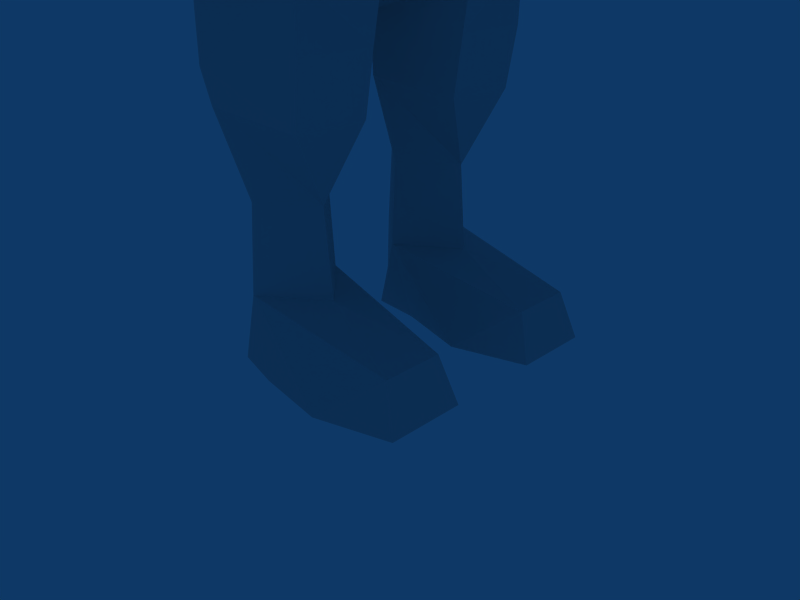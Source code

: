 # Source: lowpoly_soldier_wip_by_zerobyte.blend  (saved by Blender 2.45.0; exported with 4.5.12 LTS)
import bpy
from mathutils import Matrix  # noqa: F401  (used for matrix-valued properties, if any)

bpy.ops.wm.read_factory_settings(use_empty=True)
scene = bpy.context.scene
scene.name = 'Scene'

# ---- collections
col_collection_1 = bpy.data.collections.new('Collection 1'); scene.collection.children.link(col_collection_1)
col_collection_1.hide_render = True
col_collection_1.hide_viewport = True
col_collection_2 = bpy.data.collections.new('Collection 2'); scene.collection.children.link(col_collection_2)
col_collection_2.hide_render = True
col_collection_2.hide_viewport = True
col_collection_3 = bpy.data.collections.new('Collection 3'); scene.collection.children.link(col_collection_3)

# ---- materials (node trees are filled in below, after node groups)
mat_material = bpy.data.materials.new('Material')
mat_material.alpha_threshold = 0.0
mat_material.roughness = 0.5
mat_material.line_color = (0.0, 0.0, 0.0, 1.0)

# ---- material node trees

# ---- world
world_world = bpy.data.worlds.new('World'); scene.world = world_world
world_world.color = (0.05656, 0.2208, 0.4)
world_world.use_sun_shadow = False
world_world.sun_shadow_jitter_overblur = 0.0
world_world.cycles.sampling_method = 'MANUAL'
world_world.cycles.sample_map_resolution = 256

# ---- cameras
cam_camera = bpy.data.cameras.new('Camera')
cam_camera.passepartout_alpha = 0.2
cam_camera.clip_end = 100.0
cam_camera.lens = 35.0
cam_camera.ortho_scale = 7.314
cam_camera.show_passepartout = False
cam_camera.show_safe_areas = True
cam_camera.dof.focus_distance = 0.0
cam_camera.dof.aperture_fstop = 128.0

# ---- lights
light_spot = bpy.data.lights.new('Spot', 'POINT')
light_spot.transmission_factor = 0.0
light_spot.cutoff_distance = 30.0
light_spot.energy = 100.0
light_spot.shadow_buffer_clip_start = 1.001
light_spot.shadow_soft_size = 1.0
light_spot.shadow_maximum_resolution = 0.006
light_spot.use_absolute_resolution = True
light_spot.cycles.use_multiple_importance_sampling = False

# ---- meshes
me_cube_003 = bpy.data.meshes.new('Cube.003')
me_cube_003.from_pydata([(-0.3763, 0.9012, -0.09889), (-0.3763, -0.6759, -0.09889), (0.3763, -0.6759, -0.09889), (0.3763, 0.9012, -0.09889), (-0.3763, 0.6377, 0.4826), (-0.3763, -0.6084, 0.3882), (0.3763, -0.6084, 0.3882), (0.3763, 0.6377, 0.4826), (0.3763, 0.9012, 0.3195), (-0.3763, 0.9012, 0.3195)], [], [(4, 7, 6, 5), (0, 4, 5, 1), (1, 5, 6, 2), (2, 6, 7, 3), (3, 7, 8), (4, 0, 9), (7, 4, 9, 8), (9, 0, 3, 8)])
_uv = me_cube_003.uv_layers.new(name='UVTex')
_uv.uv.foreach_set('vector', [0.7051, 3.566e-08, 0.7051, 0.3047, 0.1991, 0.3047, 0.1991, 1.426e-07, 0.9316, 0.1767, 0.9891, 0.1506, 0.9798, 0.02743, 0.9316, 0.02075, 0.0, 1.426e-07, 0.1991, 1.426e-07, 0.1991, 0.3047, 1.426e-07, 0.3047, 0.9316, 0.02075, 0.9798, 0.02743, 0.9891, 0.1506, 0.9316, 0.1767, 0.9316, 0.1767, 0.9891, 0.1506, 0.973, 0.1767, 0.9891, 0.1506, 0.9316, 0.1767, 0.973, 0.1767, 0.7051, 0.3047, 0.7051, 3.566e-08, 0.8306, 0.0, 0.8306, 0.3047, 0.8306, 0.0, 1.0, 5.349e-08, 1.0, 0.3047, 0.8306, 0.3047])
me_cube_003.use_remesh_preserve_volume = False
me_cube_003.use_remesh_preserve_attributes = False
me_cube_003.use_mirror_vertex_groups = False
me_cube_003.update()
me_cube_002 = bpy.data.meshes.new('Cube.002')
me_cube_002.from_pydata([(-0.3763, 0.9012, -0.09889), (-0.3763, -0.6759, -0.09889), (0.3763, -0.6759, -0.09889), (0.3763, 0.9012, -0.09889), (-0.3763, 0.6377, 0.4826), (-0.3763, -0.6084, 0.3882), (0.3763, -0.6084, 0.3882), (0.3763, 0.6377, 0.4826), (0.3763, 0.9012, 0.3195), (-0.3763, 0.9012, 0.3195)], [], [(4, 7, 6, 5), (0, 4, 5, 1), (1, 5, 6, 2), (2, 6, 7, 3), (3, 7, 8), (4, 0, 9), (7, 4, 9, 8), (9, 0, 3, 8)])
_uv = me_cube_002.uv_layers.new(name='UVTex')
_uv.uv.foreach_set('vector', [0.7051, 3.566e-08, 0.7051, 0.3047, 0.1991, 0.3047, 0.1991, 1.426e-07, 0.9316, 0.1767, 0.9891, 0.1506, 0.9798, 0.02743, 0.9316, 0.02075, 0.0, 1.426e-07, 0.1991, 1.426e-07, 0.1991, 0.3047, 1.426e-07, 0.3047, 0.9316, 0.02075, 0.9798, 0.02743, 0.9891, 0.1506, 0.9316, 0.1767, 0.9316, 0.1767, 0.9891, 0.1506, 0.973, 0.1767, 0.9891, 0.1506, 0.9316, 0.1767, 0.973, 0.1767, 0.7051, 0.3047, 0.7051, 3.566e-08, 0.8306, 0.0, 0.8306, 0.3047, 0.8306, 0.0, 1.0, 5.349e-08, 1.0, 0.3047, 0.8306, 0.3047])
me_cube_002.use_remesh_preserve_volume = False
me_cube_002.use_remesh_preserve_attributes = False
me_cube_002.use_mirror_vertex_groups = False
me_cube_002.update()
me_mesh_002 = bpy.data.meshes.new('Mesh.002')
me_mesh_002.from_pydata([], [], [])
me_mesh_002.use_remesh_preserve_volume = False
me_mesh_002.use_remesh_preserve_attributes = False
me_mesh_002.use_mirror_vertex_groups = False
me_mesh_002.update()
me_cube_020 = bpy.data.meshes.new('Cube.020')
me_cube_020.from_pydata([(-0.3763, 0.9012, -0.09889), (-0.3763, -0.6759, -0.09889), (0.3763, -0.6759, -0.09889), (0.3763, 0.9012, -0.09889), (-0.3763, 0.6377, 0.4826), (-0.3763, -0.6084, 0.3882), (0.3763, -0.6084, 0.3882), (0.3763, 0.6377, 0.4826), (0.3763, 0.9012, 0.3195), (-0.3763, 0.9012, 0.3195)], [], [(4, 7, 6, 5), (0, 4, 5, 1), (1, 5, 6, 2), (2, 6, 7, 3), (3, 7, 8), (4, 0, 9), (7, 4, 9, 8), (9, 0, 3, 8)])
_uv = me_cube_020.uv_layers.new(name='UVTex')
_uv.uv.foreach_set('vector', [0.7051, 3.566e-08, 0.7051, 0.3047, 0.1991, 0.3047, 0.1991, 1.426e-07, 0.9316, 0.1767, 0.9891, 0.1506, 0.9798, 0.02743, 0.9316, 0.02075, 0.0, 1.426e-07, 0.1991, 1.426e-07, 0.1991, 0.3047, 1.426e-07, 0.3047, 0.9316, 0.02075, 0.9798, 0.02743, 0.9891, 0.1506, 0.9316, 0.1767, 0.9316, 0.1767, 0.9891, 0.1506, 0.973, 0.1767, 0.9891, 0.1506, 0.9316, 0.1767, 0.973, 0.1767, 0.7051, 0.3047, 0.7051, 3.566e-08, 0.8306, 0.0, 0.8306, 0.3047, 0.8306, 0.0, 1.0, 5.349e-08, 1.0, 0.3047, 0.8306, 0.3047])
me_cube_020.use_remesh_preserve_volume = False
me_cube_020.use_remesh_preserve_attributes = False
me_cube_020.use_mirror_vertex_groups = False
me_cube_020.update()
me_circle_002 = bpy.data.meshes.new('Circle.002')
me_circle_002.from_pydata([(0.7903, 12.84, 1.714), (-0.7903, 12.84, 1.714), (1.023, 12.4, 1.757), (-1.023, 12.4, 1.757), (0.7633, 11.99, 1.882), (-0.7633, 11.99, 1.882), (0.27, 12.03, 1.964), (-0.27, 12.03, 1.964), (0.1161, 12.32, 1.936), (-0.1161, 12.32, 1.936), (0.297, 12.88, 1.796), (-0.297, 12.88, 1.796), (0.8235, 12.88, 1.9), (-0.8235, 12.88, 1.9), (1.057, 12.44, 1.943), (-1.057, 12.44, 1.943), (0.7966, 12.03, 2.068), (-0.7966, 12.03, 2.068), (0.3032, 12.06, 2.15), (-0.3032, 12.06, 2.15), (0.1493, 12.35, 2.121), (-0.1493, 12.35, 2.121), (0.3302, 12.91, 1.982), (-0.3302, 12.91, 1.982), (-1.133, 17.15, -4.907), (1.133, 17.15, -4.907)], [], [(2, 0, 12, 14), (13, 1, 3, 15), (4, 2, 14, 16), (15, 3, 5, 17), (6, 4, 16, 18), (17, 5, 7, 19), (8, 6, 18, 20), (19, 7, 9, 21), (0, 10, 22, 12), (23, 11, 1, 13), (14, 20, 18, 16), (19, 21, 15, 17), (12, 22, 20, 14), (21, 23, 13, 15), (20, 22, 23, 21), (10, 11, 23, 22), (8, 20, 21, 9)])
_uv = me_circle_002.uv_layers.new(name='UVTex')
_uv.uv.foreach_set('vector', [0.2588, 0.9213, 0.3177, 0.9213, 0.3177, 0.9439, 0.2588, 0.9439, 0.3176, 0.9213, 0.3176, 0.9439, 0.2587, 0.9439, 0.2587, 0.9213, 0.1999, 0.9213, 0.2588, 0.9213, 0.2588, 0.9439, 0.1999, 0.9439, 0.2587, 0.9213, 0.2587, 0.9439, 0.1998, 0.9439, 0.1998, 0.9213, 0.3667, 0.9631, 0.4264, 0.9526, 0.4304, 0.9755, 0.3707, 0.9859, 0.1961, 0.9755, 0.2001, 0.9526, 0.2598, 0.9631, 0.2558, 0.9859, 0.3273, 0.97, 0.3667, 0.9631, 0.3707, 0.9859, 0.3313, 0.9929, 0.2558, 0.9859, 0.2598, 0.9631, 0.2992, 0.97, 0.2952, 0.9929, 0.1986, 0.9524, 0.2702, 0.965, 0.2654, 0.9924, 0.1938, 0.9799, 0.3611, 0.9924, 0.3563, 0.965, 0.4278, 0.9524, 0.4326, 0.9799, 0.1722, 0.9541, 0.1002, 0.9445, 0.1125, 0.9218, 0.1517, 0.9207, 0.06447, 0.9218, 0.0768, 0.9445, 0.004778, 0.9541, 0.02528, 0.9207, 0.1535, 0.9886, 0.1143, 0.9896, 0.1002, 0.9445, 0.1722, 0.9541, 0.0768, 0.9445, 0.06266, 0.9896, 0.02347, 0.9886, 0.004778, 0.9541, 0.1002, 0.9445, 0.1143, 0.9896, 0.06266, 0.9896, 0.0768, 0.9445, 0.2702, 0.965, 0.3563, 0.965, 0.3611, 0.9924, 0.2654, 0.9924, 0.3273, 0.97, 0.3313, 0.9929, 0.2952, 0.9929, 0.2992, 0.97])
me_circle_002.use_remesh_preserve_volume = False
me_circle_002.use_remesh_preserve_attributes = False
me_circle_002.use_mirror_vertex_groups = False
me_circle_002.update()
me_circle_001 = bpy.data.meshes.new('Circle.001')
me_circle_001.from_pydata([(1.281, 1.165, -0.09561), (1.858, 0.0, -0.03134), (-1.572, 0.0, -0.9783), (-0.8704, 1.288, -0.7599), (1.127, 1.166, -0.001753), (1.628, 0.0, 0.08976), (-1.793, 0.0, -0.279), (-0.9532, 1.5, -0.2056), (0.6478, 0.958, 1.117), (1.173, 0.0, 1.214), (-1.311, 0.0, 1.07), (-0.832, 1.086, 1.078), (-0.06611, 0.0, 1.503), (-0.9341, 1.535, -0.7939), (-1.813, 0.0, -0.9714), (-1.813, 0.0, -0.9714), (-0.9341, 1.535, -0.7939), (-0.8704, 1.288, -0.7599), (-1.572, 0.0, -0.9783), (1.281, 1.165, -0.09561)], [], [(1, 0, 4, 5), (5, 4, 8, 9), (7, 6, 10, 11), (4, 7, 11, 8), (9, 8, 12), (11, 10, 12), (8, 11, 12), (6, 7, 13, 14), (2, 3, 7, 6), (0, 13, 7, 4), (17, 18, 15, 16), (19, 17, 16)])
me_circle_001.polygons.foreach_set('use_smooth', [True] * 12)
_uv = me_circle_001.uv_layers.new(name='UVTex')
_uv.uv.foreach_set('vector', [-0.0001143, 0.9363, 0.05313, 0.8855, 0.0649, 0.8928, 0.01381, 0.9429, 0.01381, 0.9429, 0.0649, 0.8928, 0.09939, 0.9496, 0.06474, 0.9874, 0.1964, 0.8794, 0.2686, 0.9043, 0.2069, 0.9793, 0.173, 0.943, 0.0649, 0.8928, 0.1334, 0.8754, 0.1321, 0.9357, 0.09939, 0.9496, 0.06474, 0.9874, 0.09939, 0.9496, 0.1368, 0.9999, 0.173, 0.943, 0.2069, 0.9793, 0.1368, 0.9999, 0.09939, 0.9496, 0.1321, 0.9357, 0.1368, 0.9999, 0.2695, 0.871, 0.1978, 0.8603, 0.1836, 0.834, 0.2549, 0.8415, 0.2696, 0.8711, 0.1979, 0.8607, 0.1834, 0.8337, 0.2548, 0.8409, 0.0, 1.0, 1.0, 1.0, 1.0, 0.0, 0.0, 0.0, 0.1979, 0.8607, 0.2696, 0.8711, 0.2686, 0.9043, 0.1964, 0.8793, 0.05313, 0.8855, 0.1303, 0.8628, 0.134, 0.8754])
me_circle_001.use_remesh_preserve_volume = False
me_circle_001.use_remesh_preserve_attributes = False
me_circle_001.use_mirror_vertex_groups = False
me_circle_001.update()
me_mesh_001 = bpy.data.meshes.new('Mesh.001')
me_mesh_001.from_pydata([(1.99, 1.614, 0.6806), (0.5757, 1.196, 1.026), (1.99, 0.7787, 0.6806), (1.188, 0.3093, 0.01661), (2.218, 0.6542, 0.01661), (2.218, 1.738, 0.01661), (1.188, 2.083, 0.01661), (0.159, 0.5449, 0.01661), (-0.2122, 0.5262, 1.054), (-0.5345, 0.5734, 0.01661), (0.159, 1.986, 0.01661), (-0.2122, 1.855, 1.054), (-0.5345, 1.848, 0.01661), (-1.026, 1.156, 0.01661), (0.7553, 1.735, 3.239), (0.7553, 0.7295, 3.239), (0.4789, 1.199, 2.245), (-0.9459, 1.137, 3.54), (-0.2825, 0.3056, 3.466), (-0.2534, 0.2625, 3.896), (-0.2146, 2.123, 3.466), (-0.2534, 2.194, 3.896), (-1.0, 1.184, 1.082), (-0.1909, 0.5899, 2.268), (-0.8608, 1.147, 2.292), (-0.1909, 1.756, 2.268), (0.8978, 0.7126, 4.055), (0.8978, 1.748, 4.055), (-0.2944, 0.2331, 4.251), (-1.192, 1.163, 4.963), (-0.2944, 2.112, 5.683), (0.924, 1.664, 5.729), (1.018, 0.6957, 4.67), (-1.485, 0.0, 5.828), (-1.277, 1.16, 5.828), (-1.196, 0.0, 5.106), (1.274, 1.019, 5.828), (1.327, 0.0, 5.828), (1.207, 0.0, 5.02), (-0.23, 0.0, 4.26), (-1.755, 0.0, 5.849), (1.544, 0.0, 5.849), (-0.3583, 2.251, 5.73), (-1.511, 1.299, 5.849), (1.051, 1.802, 5.726), (1.479, 1.019, 5.849), (0.9336, 1.734, 4.836), (-0.2739, 2.151, 4.79), (1.639, 0.0, 7.34), (1.584, 1.111, 7.34), (-1.471, 0.0, 7.34), (-1.264, 1.235, 7.34), (-0.1393, 1.946, 7.177), (1.013, 1.599, 7.335), (1.524, 0.0, 9.321), (-1.471, 0.0, 9.471), (-1.264, 1.353, 9.471), (1.034, 0.0, 9.645), (-1.128, 0.0, 9.969), (-0.4737, 1.457, 10.01), (0.7493, 1.222, 9.863), (0.189, 3.997, 8.221), (0.06269, 1.971, 8.061), (1.678, 0.0, 8.451), (-1.552, 0.0, 8.451), (-1.346, 1.344, 8.451), (1.013, 1.639, 8.256), (1.58, 1.143, 8.412), (0.7266, 6.104, 8.781), (-0.6208, 6.104, 8.823), (0.4407, 6.128, 8.453), (-0.7957, 4.503, 8.832), (0.5021, 6.703, 8.533), (0.8531, 6.71, 8.781), (0.3428, 7.187, 9.242), (1.293, 6.785, 8.459), (1.217, 6.816, 8.279), (1.273, 6.515, 8.29), (0.2378, 7.245, 8.717), (-0.6619, 7.185, 8.902), (0.6677, 7.226, 8.626), (0.8151, 7.206, 8.982), (0.5893, 7.924, 8.714), (0.3417, 8.027, 8.821), (-0.3538, 7.995, 8.941), (0.2226, 8.115, 8.836), (0.05294, 6.104, 9.418), (-0.4737, 1.361, 10.32), (0.7493, 1.127, 10.17), (-1.128, 0.0, 10.33), (1.034, 0.0, 10.0), (1.426, 1.143, 9.282), (0.779, 3.997, 8.976), (-0.8516, 3.651, 8.905), (0.03887, 4.028, 9.661), (-0.04106, 1.865, 9.831), (0.949, 1.902, 9.03), (-1.047, 2.106, 8.905), (-0.0334, 2.234, 9.697)], [], [(0, 1, 2), (3, 4, 2), (6, 0, 5), (7, 8, 9), (7, 3, 8), (10, 11, 6), (0, 11, 1), (10, 12, 11), (0, 6, 11), (13, 12, 9), (2, 1, 8), (2, 8, 3), (14, 15, 16), (17, 18, 19), (20, 17, 21), (5, 0, 2, 4), (10, 6, 3, 7), (6, 5, 4, 3), (8, 22, 13, 9), (12, 13, 22, 11), (22, 8, 23, 24), (8, 1, 16, 23), (1, 11, 25, 16), (11, 22, 24, 25), (10, 7, 9, 12), (25, 24, 17, 20), (24, 23, 18, 17), (16, 15, 18, 23), (16, 25, 20, 14), (18, 15, 26, 19), (14, 20, 21, 27), (15, 14, 27, 26), (17, 19, 28, 29), (19, 26, 32, 28), (30, 34, 43, 42), (36, 31, 44, 45), (31, 30, 42, 44), (34, 33, 40, 43), (37, 36, 45, 41), (21, 47, 46, 27), (26, 27, 46, 32), (17, 29, 47, 21), (47, 30, 31, 46), (46, 31, 36, 32), (29, 34, 30, 47), (35, 29, 28, 39), (38, 39, 28, 32), (33, 34, 29, 35), (36, 37, 38, 32), (41, 45, 49, 48), (43, 40, 50, 51), (44, 42, 52, 53), (45, 44, 53, 49), (42, 43, 51, 52), (55, 58, 59, 56), (57, 54, 91, 60), (51, 65, 62, 52), (53, 66, 67, 49), (52, 62, 66, 53), (50, 64, 65, 51), (64, 55, 56, 65), (49, 67, 63, 48), (67, 91, 54, 63), (92, 61, 70, 68), (93, 71, 61), (61, 71, 69, 70), (94, 92, 68, 86), (56, 97, 65), (97, 62, 65), (59, 60, 95), (73, 68, 77, 75), (72, 73, 75, 76), (70, 72, 76, 77), (68, 70, 77), (77, 76, 75), (79, 78, 69), (72, 70, 69), (73, 72, 80, 81), (69, 78, 80, 72), (81, 82, 83, 74), (80, 82, 81), (78, 83, 82, 80), (74, 83, 78), (74, 85, 84, 79), (78, 85, 74), (79, 84, 85, 78), (86, 79, 69), (79, 86, 74), (93, 94, 71), (86, 69, 71, 94), (60, 59, 87, 88), (59, 58, 89, 87), (57, 60, 88, 90), (57, 60, 59, 58), (96, 92, 94, 98), (98, 94, 93, 97), (61, 92, 96, 62), (61, 62, 97, 93), (66, 62, 96), (67, 66, 96), (96, 91, 67), (91, 96, 60), (95, 60, 96, 98), (56, 59, 97), (98, 97, 59, 95), (86, 68, 73), (73, 81, 74, 86)])
_uv = me_mesh_001.uv_layers.new(name='UVTex')
_uv.uv.foreach_set('vector', [1.245, 0.2789, 1.193, 0.2662, 1.244, 0.2544, 1.236, 0.2144, 1.269, 0.2463, 1.244, 0.2544, 1.234, 0.3175, 1.245, 0.2789, 1.267, 0.289, 1.194, 0.1978, 1.164, 0.2331, 1.167, 0.1871, 1.194, 0.1978, 1.236, 0.2144, 1.164, 0.2331, 1.194, 0.3328, 1.164, 0.2978, 1.234, 0.3175, 1.245, 0.2789, 1.164, 0.2978, 1.193, 0.2662, 1.194, 0.3328, 1.166, 0.343, 1.164, 0.2978, 1.245, 0.2789, 1.234, 0.3175, 1.164, 0.2978, 1.164, 0.3827, 1.185, 0.3531, 1.185, 0.4076, 1.244, 0.2544, 1.193, 0.2662, 1.164, 0.2331, 1.244, 0.2544, 1.164, 0.2331, 1.236, 0.2144, 0.6003, 0.7318, 0.5259, 0.7324, 0.566, 0.6575, 0.7615, 0.7539, 0.8347, 0.7265, 0.8465, 0.7561, 0.6781, 0.7453, 0.7615, 0.7539, 0.6805, 0.7862, 1.267, 0.289, 1.245, 0.2789, 1.244, 0.2544, 1.269, 0.2463, 1.215, 0.3472, 1.259, 0.343, 1.259, 0.4189, 1.215, 0.4089, 1.259, 0.343, 1.303, 0.3578, 1.303, 0.4042, 1.259, 0.4189, 1.241, 0.1643, 1.274, 0.1646, 1.273, 0.1983, 1.249, 0.1979, 1.3, 0.198, 1.273, 0.1983, 1.274, 0.1646, 1.307, 0.1643, 0.7478, 0.5717, 0.7967, 0.5723, 0.8003, 0.6431, 0.7443, 0.6592, 0.4955, 0.5777, 0.5647, 0.5753, 0.566, 0.6575, 0.4957, 0.6551, 0.5647, 0.5753, 0.6757, 0.5724, 0.6745, 0.6577, 0.566, 0.6575, 0.6757, 0.5724, 0.7478, 0.5717, 0.7443, 0.6592, 0.6745, 0.6577, 1.215, 0.3472, 1.215, 0.4089, 1.185, 0.4076, 1.185, 0.3531, 0.6745, 0.6577, 0.7443, 0.6592, 0.7615, 0.7539, 0.6781, 0.7453, 0.7443, 0.6592, 0.8003, 0.6431, 0.8347, 0.7265, 0.7615, 0.7539, 0.566, 0.6575, 0.5259, 0.7324, 0.4728, 0.7451, 0.4957, 0.6551, 0.566, 0.6575, 0.6745, 0.6577, 0.6781, 0.7453, 0.6003, 0.7318, 0.4728, 0.7451, 0.5259, 0.7324, 0.5238, 0.7962, 0.4677, 0.7773, 0.6003, 0.7318, 0.6781, 0.7453, 0.6805, 0.7862, 0.5995, 0.7973, 0.5259, 0.7324, 0.6003, 0.7318, 0.5995, 0.7973, 0.5238, 0.7962, 0.7615, 0.7539, 0.8465, 0.7561, 0.853, 0.7817, 0.7782, 0.8529, 0.4677, 0.7773, 0.5238, 0.7962, 0.5227, 0.8462, 0.4595, 0.8025, 0.4369, 0.2504, 0.5504, 0.2638, 0.5549, 0.2658, 0.4401, 0.2547, 0.2679, 0.2638, 0.3314, 0.2547, 0.328, 0.2543, 0.2562, 0.2658, 0.3314, 0.2547, 0.4369, 0.2504, 0.4401, 0.2547, 0.328, 0.2543, 0.5504, 0.2638, 0.6709, 0.2638, 0.6709, 0.2658, 0.5549, 0.2658, 0.1577, 0.2638, 0.2679, 0.2638, 0.2562, 0.2658, 0.1577, 0.2658, 0.6805, 0.7862, 0.6891, 0.8504, 0.5981, 0.8562, 0.5995, 0.7973, 0.5238, 0.7962, 0.5995, 0.7973, 0.5981, 0.8562, 0.5227, 0.8462, 0.7615, 0.7539, 0.7782, 0.8529, 0.6891, 0.8504, 0.6805, 0.7862, 0.6891, 0.8504, 0.689, 0.9157, 0.6021, 0.9236, 0.5981, 0.8562, 0.5981, 0.8562, 0.6021, 0.9236, 0.5525, 0.937, 0.5227, 0.8462, 0.7782, 0.8529, 0.7762, 0.922, 0.689, 0.9157, 0.6891, 0.8504, 0.8592, 0.8747, 0.7782, 0.8529, 0.853, 0.7817, 0.8708, 0.7808, 0.4739, 0.8784, 0.451, 0.817, 0.4595, 0.8025, 0.5227, 0.8462, 0.8572, 0.9291, 0.7762, 0.922, 0.7782, 0.8529, 0.8592, 0.8747, 0.5525, 0.937, 0.4756, 0.94, 0.4739, 0.8784, 0.5227, 0.8462, 0.1577, 0.2658, 0.2562, 0.2658, 0.2576, 0.4047, 0.1577, 0.4047, 0.5549, 0.2658, 0.6709, 0.2658, 0.6709, 0.4047, 0.5445, 0.4047, 0.328, 0.2543, 0.4401, 0.2547, 0.426, 0.3895, 0.322, 0.4043, 0.2562, 0.2658, 0.328, 0.2543, 0.322, 0.4043, 0.2576, 0.4047, 0.4401, 0.2547, 0.5549, 0.2658, 0.5445, 0.4047, 0.426, 0.3895, 0.6709, 0.6034, 0.6709, 0.6498, 0.4656, 0.6539, 0.537, 0.6034, 0.1577, 0.6196, 0.1577, 0.5894, 0.268, 0.5858, 0.3244, 0.6399, 0.5445, 0.4047, 0.5427, 0.5083, 0.4091, 0.4719, 0.426, 0.3895, 0.322, 0.4043, 0.3238, 0.4901, 0.26, 0.5047, 0.2576, 0.4047, 0.426, 0.3895, 0.4091, 0.4719, 0.3238, 0.4901, 0.322, 0.4043, 0.6709, 0.4047, 0.6709, 0.5083, 0.5427, 0.5083, 0.5445, 0.4047, 0.6709, 0.5083, 0.6709, 0.6034, 0.537, 0.6034, 0.5427, 0.5083, 0.2576, 0.4047, 0.26, 0.5047, 0.1577, 0.5083, 0.1577, 0.4047, 0.26, 0.5047, 0.268, 0.5858, 0.1577, 0.5894, 0.1577, 0.5083, 1.247, 0.2889, 1.255, 0.2034, 1.416, 0.2443, 1.411, 0.2903, 1.225, 0.4885, 1.293, 0.484, 1.27, 0.5796, 1.27, 0.5796, 1.293, 0.484, 1.418, 0.4707, 1.435, 0.5612, 1.246, 0.3603, 1.247, 0.2889, 1.411, 0.2903, 1.407, 0.3551, 0.537, 0.6034, 0.4897, 0.5506, 0.5427, 0.5083, 0.4897, 0.5506, 0.4091, 0.4719, 0.5427, 0.5083, 0.4656, 0.6539, 0.3244, 0.6399, 0.3814, 0.6328, 0.9475, 0.04354, 0.9466, 0.006333, 0.9877, 0.02821, 0.984, 0.04568, 0.7467, 0.04305, 0.7375, 0.05072, 0.6981, 0.05033, 0.6986, 0.04717, 0.7636, 0.008225, 0.7467, 0.04305, 0.6986, 0.04717, 0.6974, 0.03082, 0.7396, 0.01868, 0.7636, 0.008225, 0.6974, 0.03082, 0.6956, 0.03418, 0.6986, 0.04717, 0.6981, 0.05033, 0.8341, 0.07159, 0.7776, 0.07589, 0.8338, 0.0074, 0.7467, 0.04305, 0.7636, 0.008225, 0.8338, 0.0074, 0.7375, 0.05072, 0.7467, 0.04305, 0.7501, 0.07512, 0.7471, 0.0825, 0.8338, 0.0074, 0.7776, 0.07589, 0.7501, 0.07512, 0.7467, 0.04305, 0.9385, 0.07614, 0.9279, 0.1167, 0.9145, 0.1233, 0.9065, 0.0774, 0.7501, 0.07512, 0.7555, 0.1213, 0.7471, 0.0825, 0.7776, 0.07589, 0.7716, 0.1273, 0.7544, 0.1199, 0.7501, 0.07512, 0.7782, 0.08429, 0.7716, 0.1273, 0.7776, 0.07589, 0.9065, 0.0774, 0.9015, 0.1318, 0.8701, 0.1203, 0.8501, 0.07345, 0.7776, 0.07589, 0.7833, 0.1362, 0.7782, 0.08429, 0.8341, 0.07159, 0.8172, 0.1238, 0.7793, 0.1328, 0.7776, 0.07589, 0.863, 0.009922, 0.8501, 0.07345, 0.848, 0.007062, 0.8501, 0.07345, 0.9062, 0.009642, 0.9065, 0.0774, 1.225, 0.4885, 1.266, 0.4146, 1.293, 0.484, 1.409, 0.4084, 1.418, 0.4707, 1.293, 0.484, 1.266, 0.4146, 0.3244, 0.6399, 0.4656, 0.6539, 0.469, 0.6829, 0.3184, 0.6688, 0.4656, 0.6539, 0.6709, 0.6498, 0.6709, 0.6832, 0.469, 0.6829, 0.1577, 0.6196, 0.3244, 0.6399, 0.3184, 0.6688, 0.1577, 0.653, 0.8346, 0.6095, 0.8181, 0.675, 0.7527, 0.6871, 0.7188, 0.6095, 1.085, 0.2828, 1.247, 0.2889, 1.246, 0.3603, 1.113, 0.3633, 1.108, 0.4286, 1.234, 0.4182, 1.225, 0.4885, 1.104, 0.5021, 1.255, 0.2034, 1.247, 0.2889, 1.085, 0.2828, 1.102, 0.1715, 1.27, 0.5796, 1.115, 0.6091, 1.104, 0.5021, 1.225, 0.4885, 0.3238, 0.4901, 0.4091, 0.4719, 0.324, 0.5623, 0.26, 0.5047, 0.3238, 0.4901, 0.324, 0.5623, 0.324, 0.5623, 0.268, 0.5858, 0.26, 0.5047, 0.268, 0.5858, 0.324, 0.5623, 0.3244, 0.6399, 0.3814, 0.6328, 0.3244, 0.6399, 0.324, 0.5623, 0.3867, 0.628, 0.537, 0.6034, 0.4656, 0.6539, 0.4897, 0.5506, 0.4293, 0.632, 0.4897, 0.5506, 0.4656, 0.6539, 0.4461, 0.6387, 1.0, 0.0, 0.0, 1.0, 0.0, 0.0, 0.0, 0.0, 1.0, 0.0, 1.0, 1.0, 1.0, 0.0])
me_mesh_001.materials.append(mat_material)
me_mesh_001.use_remesh_preserve_volume = False
me_mesh_001.use_remesh_preserve_attributes = False
me_mesh_001.use_mirror_vertex_groups = False
me_mesh_001.update()
me_mesh = bpy.data.meshes.new('Mesh')
me_mesh.from_pydata([], [], [])
me_mesh.use_remesh_preserve_volume = False
me_mesh.use_remesh_preserve_attributes = False
me_mesh.use_mirror_vertex_groups = False
me_mesh.update()
me_cube_019 = bpy.data.meshes.new('Cube.019')
me_cube_019.from_pydata([], [], [])
me_cube_019.use_remesh_preserve_volume = False
me_cube_019.use_remesh_preserve_attributes = False
me_cube_019.use_mirror_vertex_groups = False
me_cube_019.update()
me_cube_014 = bpy.data.meshes.new('Cube.014')
me_cube_014.from_pydata([(1.031, 1.477, -0.9798), (0.9023, -0.6569, -0.8964), (0.8638, 1.283, 1.303), (1.034, -0.9839, 0.6366), (0.0, -0.6495, -1.305), (1.08, 0.1889, -1.077), (0.0, 1.735, -1.27), (1.031, 0.3821, 1.082), (0.0, -0.6349, 1.604), (0.0, 1.342, 1.569), (1.19, 1.439, 0.5943), (0.0, 0.2896, -1.54), (0.0, 0.4302, 1.637), (1.251, -0.08308, 0.3078), (0.0, -1.169, 1.673), (0.0, 2.069, 0.4307), (1.059, -0.6966, -0.3497), (1.172, 1.57, -0.4621), (1.325, 0.03813, -0.4701), (0.0, -1.365, 0.7054), (0.0, 2.064, -0.6054), (0.4512, -0.6616, -1.232), (0.6375, 1.645, -1.171), (0.8783, -0.6613, 1.248), (0.6072, 0.2824, -1.389), (0.543, -1.091, 1.492), (0.6918, 1.989, 0.4495), (0.8438, -1.171, 0.5669), (0.6825, 1.949, -0.5392), (1.128, 0.7093, -1.097), (0.0, 0.969, -1.596), (0.0, 0.6064, 1.741), (1.329, 0.641, 0.3458), (1.384, 0.6715, -0.5244), (0.647, 0.8842, -1.377), (0.8877, 0.6567, 1.44), (1.014, -0.02331, 1.198), (0.0, -0.168, 1.679), (0.1784, 0.4183, 1.606), (0.2487, -0.1191, 1.612), (0.0, -0.03053, 1.86), (0.0, -1.502, 1.419), (0.5383, -1.389, 1.306), (0.2266, -0.09627, 1.721), (0.2069, 0.1174, 1.7), (0.0, 0.1446, 1.805), (0.3375, 0.6202, 1.624), (0.4319, 1.312, 1.487), (0.0, 1.862, 1.135), (0.4129, 1.831, 1.052), (0.4121, -0.6094, 1.572), (0.0, -0.9928, -0.9302), (0.8351, -0.9995, -0.4896), (7.952e-10, -1.558, -1.093), (1.01, -1.516, -0.5276), (-3.422e-09, -1.992, 0.7892), (0.9897, -1.699, 0.5522)], [], [(3, 16, 18, 13), (16, 1, 5, 18), (1, 21, 24, 5), (21, 4, 11, 24), (2, 10, 26), (17, 28, 26, 10), (28, 20, 15, 26), (0, 22, 28, 17), (22, 6, 20, 28), (29, 0, 17, 33), (33, 18, 5, 29), (10, 32, 33, 17), (32, 13, 18, 33), (22, 34, 30, 6), (34, 24, 11, 30), (0, 29, 34, 22), (29, 5, 24, 34), (3, 13, 36, 23), (13, 32, 7, 36), (14, 41, 42, 25), (41, 19, 27, 42), (12, 45, 44, 38), (40, 43, 44, 45), (31, 46, 47, 9), (46, 35, 2, 47), (7, 38, 39, 36), (12, 38, 46, 31), (7, 35, 46, 38), (2, 26, 49, 47), (9, 47, 49, 48), (15, 48, 49, 26), (7, 10, 2, 35), (7, 32, 10), (23, 50, 25), (8, 14, 25, 50), (8, 50, 39, 37), (23, 36, 39, 50), (3, 42, 27), (51, 4, 21, 52), (3, 27, 52, 16), (1, 16, 52, 21), (3, 23, 25, 42), (51, 52, 54, 53), (27, 19, 55, 56), (52, 27, 56, 54), (40, 37, 39), (40, 39, 43), (38, 44, 43), (38, 43, 39)])
_uv = me_cube_014.uv_layers.new(name='UVTex')
_uv.uv.foreach_set('vector', [0.7847, 0.7256, 0.8624, 0.7492, 0.8644, 0.8095, 0.8127, 0.7996, 0.8624, 0.7492, 0.9049, 0.7525, 0.9051, 0.8219, 0.8644, 0.8095, 0.9049, 0.7525, 0.9474, 0.7521, 0.9414, 0.8295, 0.9051, 0.8219, 0.9474, 0.7521, 0.9828, 0.7531, 0.9828, 0.8301, 0.9414, 0.8295, 0.7439, 0.9116, 0.7928, 0.9244, 0.7825, 0.9696, 0.8675, 0.9352, 0.8943, 0.9662, 0.7825, 0.9696, 0.7928, 0.9244, 0.8943, 0.9662, 0.9828, 0.9757, 0.6855, 0.9762, 0.7825, 0.9696, 0.9028, 0.9275, 0.9328, 0.9413, 0.8943, 0.9662, 0.8675, 0.9352, 0.9328, 0.9413, 0.9828, 0.9487, 0.9828, 0.9757, 0.8943, 0.9662, 0.9039, 0.8646, 0.9028, 0.9275, 0.8675, 0.9352, 0.8663, 0.8615, 0.8663, 0.8615, 0.8644, 0.8095, 0.9051, 0.8219, 0.9039, 0.8646, 0.7928, 0.9244, 0.8116, 0.859, 0.8663, 0.8615, 0.8675, 0.9352, 0.8116, 0.859, 0.8127, 0.7996, 0.8644, 0.8095, 0.8663, 0.8615, 0.9328, 0.9413, 0.9387, 0.8789, 0.9828, 0.8859, 0.9828, 0.9487, 0.9387, 0.8789, 0.9414, 0.8295, 0.9828, 0.8301, 0.9828, 0.8859, 0.9028, 0.9275, 0.9039, 0.8646, 0.9387, 0.8789, 0.9328, 0.9413, 0.9039, 0.8646, 0.9051, 0.8219, 0.9414, 0.8295, 0.9387, 0.8789, 0.7847, 0.7256, 0.8127, 0.7996, 0.7551, 0.8045, 0.7466, 0.7521, 0.8127, 0.7996, 0.8116, 0.859, 0.7608, 0.8377, 0.7551, 0.8045, 0.6855, 0.7105, 0.6878, 0.701, 0.7271, 0.7103, 0.7207, 0.7169, 0.6878, 0.701, 0.6855, 0.6944, 0.7811, 0.7103, 0.7271, 0.7103, 0.6855, 0.8417, 0.6855, 0.8182, 0.6978, 0.816, 0.6967, 0.8407, 0.6855, 0.8039, 0.6987, 0.7985, 0.6978, 0.816, 0.6855, 0.8182, 0.6855, 0.8561, 0.7062, 0.8573, 0.714, 0.914, 0.6855, 0.9165, 0.7062, 0.8573, 0.7407, 0.8602, 0.7439, 0.9116, 0.714, 0.914, 0.7608, 0.8377, 0.6967, 0.8407, 0.701, 0.7966, 0.7551, 0.8045, 0.6855, 0.8417, 0.6967, 0.8407, 0.7062, 0.8573, 0.6855, 0.8561, 0.7608, 0.8377, 0.7407, 0.8602, 0.7062, 0.8573, 0.6967, 0.8407, 0.7439, 0.9116, 0.7825, 0.9696, 0.7231, 0.9566, 0.714, 0.914, 0.6855, 0.9165, 0.714, 0.914, 0.7231, 0.9566, 0.6855, 0.9591, 0.6855, 0.9762, 0.6855, 0.9591, 0.7231, 0.9566, 0.7825, 0.9696, 0.7608, 0.8377, 0.7928, 0.9244, 0.7439, 0.9116, 0.7407, 0.8602, 0.7608, 0.8377, 0.8116, 0.859, 0.7928, 0.9244, 0.7466, 0.7521, 0.7114, 0.7564, 0.7207, 0.7169, 0.6855, 0.7543, 0.6855, 0.7105, 0.7207, 0.7169, 0.7114, 0.7564, 0.6855, 0.7543, 0.7114, 0.7564, 0.701, 0.7966, 0.6855, 0.7926, 0.7466, 0.7521, 0.7551, 0.8045, 0.701, 0.7966, 0.7114, 0.7564, 0.7847, 0.7256, 0.7271, 0.7103, 0.7811, 0.7103, 0.9828, 0.7249, 0.9828, 0.7531, 0.9474, 0.7521, 0.8815, 0.7244, 0.7847, 0.7256, 0.7811, 0.7103, 0.8815, 0.7244, 0.8624, 0.7492, 0.9049, 0.7525, 0.8624, 0.7492, 0.8815, 0.7244, 0.9474, 0.7521, 0.7847, 0.7256, 0.7466, 0.7521, 0.7207, 0.7169, 0.7271, 0.7103, 0.9828, 0.7249, 0.8815, 0.7244, 0.8887, 0.6878, 0.9828, 0.6884, 0.7811, 0.7103, 0.6855, 0.6944, 0.6855, 0.6429, 0.7846, 0.6588, 0.8815, 0.7244, 0.7811, 0.7103, 0.7846, 0.6588, 0.8887, 0.6878, 0.6855, 0.8039, 0.6855, 0.7926, 0.701, 0.7966, 0.6855, 0.8039, 0.701, 0.7966, 0.6987, 0.7985, 0.6967, 0.8407, 0.6978, 0.816, 0.6987, 0.7985, 0.6967, 0.8407, 0.6987, 0.7985, 0.701, 0.7966])
me_cube_014.use_remesh_preserve_volume = False
me_cube_014.use_remesh_preserve_attributes = False
me_cube_014.use_mirror_vertex_groups = False
me_cube_014.update()
me_cube_004 = bpy.data.meshes.new('Cube.004')
me_cube_004.from_pydata([(0.7063, 0.9012, -0.2626), (0.7063, -0.6759, -0.2626), (1.377, -0.6759, -0.6038), (1.377, 0.9012, -0.6038), (0.97, 0.6377, 0.2557), (0.9272, -0.6084, 0.1715), (1.598, -0.6084, -0.1696), (1.641, 0.6377, -0.0855), (1.567, 0.9012, -0.2309), (0.896, 0.9012, 0.1103), (1.66, 0.9012, -0.7128), (1.66, -0.6759, -0.7128), (2.135, -0.6759, -1.297), (2.135, 0.9012, -1.297), (2.112, 0.6377, -0.3463), (2.038, -0.6084, -0.4058), (2.513, -0.6084, -0.9901), (2.586, 0.6377, -0.9306), (2.459, 0.9012, -1.033), (1.985, 0.9012, -0.4491), (-0.3763, 0.9012, -0.09889), (-0.3763, -0.6759, -0.09889), (0.3763, -0.6759, -0.09889), (0.3763, 0.9012, -0.09889), (-0.3763, 0.6377, 0.4826), (-0.3763, -0.6084, 0.3882), (0.3763, -0.6084, 0.3882), (0.3763, 0.6377, 0.4826), (0.3763, 0.9012, 0.3195), (-0.3763, 0.9012, 0.3195), (2.653, -6.503, -0.825), (-0.2239, -6.503, 0.6383), (1.64, -6.158, -1.896), (-0.4927, -6.158, -0.8113), (1.909, -6.503, -0.4464), (0.5205, -6.503, 0.2596), (1.127, -7.167, -0.9479), (0.5756, -7.167, -0.6674), (1.901, -7.167, -0.1868), (0.7348, -7.167, 0.4064), (2.867, -7.167, -0.6783), (-0.2315, -7.167, 0.8979), (2.708, -7.167, -1.752), (-1.006, -7.167, 0.1368), (0.8704, -7.167, -1.972), (-0.101, -7.167, -1.478), (0.6854, -6.129, -2.294), (-0.2526, -6.129, -1.817), (0.5814, -7.167, -2.603), (-0.4408, -7.167, -2.083), (2.155, -7.167, -2.626), (-1.386, -7.167, -0.8247), (1.87, -6.129, -2.897), (-1.437, -6.129, -1.215), (1.717, -7.167, -3.181), (-1.577, -7.167, -1.506), (0.8776, -7.167, -3.305), (-1.183, -7.167, -2.257), (2.202, -3.944, -1.98), (-0.8915, -3.944, -0.407), (1.305, -3.944, -1.524), (0.004768, -3.944, -0.8628), (1.598, -4.939, -1.983), (-0.5387, -4.939, -0.8964), (0.8968, -3.643, -3.225), (-1.129, -3.643, -2.195), (0.4569, -3.717, -2.257), (-0.08781, -3.717, -1.98), (0.4317, -3.287, -2.212), (-0.03628, -3.287, -1.974), (2.107, -3.717, -3.02), (-1.677, -3.717, -1.096), (2.153, -3.287, -3.087), (-1.758, -3.287, -1.098), (0.9142, -6.101, -3.297), (-1.197, -6.101, -2.223), (0.7519, -4.915, -2.304), (-0.2997, -4.915, -1.77), (0.9445, -4.891, -3.154), (-1.1, -4.891, -2.114), (1.791, -4.915, -2.833), (-1.339, -4.915, -1.241), (1.355, -3.128, -1.39), (0.08444, -3.128, -0.7434), (2.277, -3.128, -1.859), (-0.838, -3.128, -0.2743), (0.3869, -2.932, -2.235), (-0.02859, -2.932, -2.024), (0.8093, -2.22, -3.457), (-1.265, -2.22, -2.402), (2.062, -1.5, -3.087), (-1.704, -1.5, -1.172), (2.214, -1.454, -1.797), (-0.7512, -1.454, -0.289), (1.394, -2.513, -1.275), (0.154, -2.513, -0.6439), (-0.3605, -1.356, -3.19), (0.7677, -1.356, -3.531), (-1.301, -1.356, -2.479), (-0.2297, -2.078, -2.933), (1.798, -1.356, -1.193), (-0.01796, -1.356, -0.2698), (0.9142, -1.356, -0.6839), (0.8599, -2.163, -0.7908), (0.2083, -2.923, -2.072), (-0.4829, -1.612, -3.431), (1.012, -1.776, -0.4908), (2.156, -1.731, -3.207), (-1.856, -1.731, -1.166), (0.7849, -1.612, -3.803), (-1.53, -1.612, -2.625), (2.395, -1.735, -1.747), (-0.817, -1.735, -0.1132), (1.891, -1.778, -1.01), (0.07513, -1.778, -0.08677), (2.281, -2.347, -1.821), (-0.8098, -2.347, -0.2485), (2.106, -2.394, -3.086), (-1.729, -2.394, -1.136), (1.055, 0.1567, -0.4063), (2.021, 0.1567, -0.9592), (0.03993, 0.1567, 0.04848), (-0.3542, 0.1567, -3.178), (0.8408, 0.1567, -3.554), (-1.362, 0.1567, -2.433), (1.984, -0.006657, -2.873), (-1.485, -0.006657, -1.109), (2.197, 0.1518, -1.688), (-0.6533, 0.1518, -0.2386), (1.003, 2.138, -0.5086), (-0.3543, 2.288, -3.178), (0.9459, 2.14, -3.607), (-1.467, 2.14, -2.38), (0.7813, 2.462, -0.9452), (-0.1985, 2.786, -2.872), (1.283, 2.83, -2.935), (-1.122, 2.83, -1.712), (1.742, 2.679, -1.753), (-0.4373, 2.679, -0.6447), (3.924, 1.115, -3.583), (-3.202, 1.115, 0.04132), (2.112, 0.97, -2.75), (-1.461, 0.97, -0.9324), (1.073, 1.268, -0.3714), (-0.3912, 1.268, -3.251), (0.9007, 1.268, -3.676), (-1.496, 1.268, -2.457), (2.233, 1.072, -1.706), (-0.6887, 1.072, -0.2205), (2.048, 1.229, -0.9765), (0.01008, 1.229, 0.06003), (6.083, 1.767, -3.986), (-4.799, 1.767, 1.548), (5.514, 1.739, -5.104), (-5.367, 1.739, 0.4305), (5.803, 1.369, -4.588), (-5.12, 1.369, 0.9676), (3.986, 1.794, -4.577), (-4.041, 1.794, -0.4943), (6.613, 1.444, -4.265), (-5.336, 1.444, 1.813), (6.65, 1.774, -4.206), (-5.311, 1.774, 1.877), (6.673, 2.028, -4.901), (-5.885, 2.028, 1.487), (6.855, 1.57, -3.712), (-5.032, 1.57, 2.333), (6.673, 1.561, -3.591), (-4.826, 1.561, 2.258), (6.74, 1.585, -4.897), (-5.921, 1.585, 1.543), (6.409, 1.839, -5.416), (-6.147, 1.839, 0.9695), (6.949, 1.53, -4.444), (-5.679, 1.53, 1.979), (6.953, 1.767, -4.393), (-5.64, 1.767, 2.012), (7.677, 1.678, -4.866), (-6.448, 1.678, 2.318), (7.611, 1.734, -5.223), (-6.698, 1.734, 2.055), (7.331, 1.738, -5.704), (-6.922, 1.738, 1.545), (7.635, 1.749, -5.369), (-6.83, 1.749, 1.988), (5.777, 2.235, -4.587), (-5.104, 2.235, 0.9477), (1.198, 3.141, -2.891), (-1.037, 3.141, -1.755), (1.656, 2.99, -1.71), (-0.3518, 2.99, -0.6882), (-0.1985, 3.144, -2.872), (0.7813, 2.82, -0.9452), (1.978, 2.099, -1.114), (-0.05974, 2.099, -0.07708), (4.229, 1.793, -2.985), (-2.897, 1.793, 0.6398), (3.181, 1.839, -4.281), (-3.328, 1.839, -0.9705), (3.92, 2.366, -3.658), (-3.26, 2.366, -0.006268), (1.957, 2.648, -2.749), (-1.369, 2.648, -1.058), (2.438, 1.847, -1.883), (-0.9522, 1.847, -0.1587), (1.715, 1.954, -3.755), (-2.04, 1.954, -1.846), (2.288, 2.513, -2.909), (-1.694, 2.513, -0.8839), (7.067, 1.917, -5.024), (-6.217, 1.917, 1.732), (7.253, 1.741, -4.589), (-5.975, 1.741, 2.139), (6.424, 1.651, -5.451), (-6.184, 1.651, 0.9613), (6.759, 1.796, -5.526), (-6.441, 1.796, 1.188), (7.044, 1.934, -5.067), (-6.238, 1.934, 1.689), (6.855, 1.57, -3.712), (-5.032, 1.57, 2.333), (6.673, 1.561, -3.591), (-4.826, 1.561, 2.258), (6.65, 1.774, -4.206), (-5.311, 1.774, 1.877), (6.953, 1.767, -4.393), (-5.64, 1.767, 2.012), (7.677, 1.678, -4.866), (-6.448, 1.678, 2.318), (7.611, 1.734, -5.223), (-6.698, 1.734, 2.055), (7.331, 1.738, -5.704), (-6.922, 1.738, 1.545), (7.635, 1.749, -5.369), (-6.83, 1.749, 1.988), (6.083, 1.767, -3.986), (-4.799, 1.767, 1.548), (6.673, 2.028, -4.901), (-5.885, 2.028, 1.487), (7.067, 1.917, -5.024), (-6.217, 1.917, 1.732), (7.253, 1.741, -4.589), (-5.975, 1.741, 2.139), (6.424, 1.651, -5.451), (-6.184, 1.651, 0.9613), (5.514, 1.739, -5.104), (-5.367, 1.739, 0.4305), (7.044, 1.934, -5.067), (-6.238, 1.934, 1.689), (0.8324, 3.565, -2.905), (1.761, 5.245, -0.9914), (1.626, 3.282, -1.645), (0.9172, 4.298, -3.144), (1.818, 4.465, -1.26), (1.751, 5.38, -1.755), (1.682, 4.062, -2.03), (1.217, 3.531, -2.507), (0.2691, 3.561, -2.982), (1.75, 3.562, -1.045), (0.3441, 4.379, -3.191), (1.548, 3.19, -0.6779), (1.42, 3.12, -1.616), (1.771, 4.689, -2.034), (1.409, 4.167, -2.736), (1.843, 4.703, -0.8838), (1.81, 3.883, -1.027), (1.261, 4.496, -0.4086), (1.34, 3.898, -0.4141), (1.015, 2.833, -0.4859), (1.462, 2.932, -0.8354), (1.368, 3.917, -0.3099), (1.349, 4.195, -0.3014), (1.416, 4.671, -0.4678), (1.443, 5.27, -0.6296), (1.462, 3.606, -0.5469), (0.9487, 3.269, -2.523), (1.094, 2.822, -2.638), (1.548, 2.663, -1.697), (1.416, 4.763, 0.303), (2.218, 4.797, -1.033), (-0.1355, 4.797, 0.1639), (1.298, 4.9, 0.07057), (-0.4581, 4.483, -3.382), (1.4, 4.566, -3.26), (-1.454, 4.566, -1.808), (1.762, 6.064, -1.41), (-0.1719, 6.064, -0.427), (1.064, 6.173, -0.3888), (-0.2106, 6.01, -2.896), (1.131, 6.019, -2.969), (-1.061, 6.019, -1.855), (0.4284, 6.5, -1.639), (-0.4682, 3.699, -3.402), (1.579, 3.9, -3.327), (-1.613, 3.9, -1.703), (1.316, 3.844, -3.112), (-1.285, 3.844, -1.789), (-0.3445, 3.597, -3.159), (2.296, 4.691, -0.9464), (-0.1117, 4.691, 0.2783), (1.794, 5.661, -0.6972), (0.3853, 5.661, 0.01935), (2.021, 5.22, -0.7648), (0.1968, 5.22, 0.1632), (1.846, 4.81, -0.5356), (0.4853, 4.81, 0.1566), (1.444, 4.842, -0.2388), (0.9622, 4.842, 0.006056), (1.294, 5.133, -0.1942), (1.087, 5.133, -0.08889), (1.392, 5.693, -0.4004), (0.8622, 5.693, -0.1311), (1.908, 5.697, -0.5466), (0.4399, 5.697, 0.2001), (2.135, 5.255, -0.6142), (0.2515, 5.255, 0.3439), (1.96, 4.846, -0.385), (0.54, 4.846, 0.3373), (1.557, 4.877, -0.08817), (1.017, 4.877, 0.1868), (1.407, 5.169, -0.04357), (1.141, 5.169, 0.09182), (1.505, 5.729, -0.2498), (0.9169, 5.729, 0.04956), (-0.278, 2.663, -0.7685), (0.739, 2.409, -1.029), (-0.7704, 2.822, -1.689), (-0.08611, 2.785, -2.651), (-0.592, 3.269, -1.739), (-0.01482, 3.275, -2.511), (0.7021, 3.606, -0.1602), (0.6465, 5.27, -0.2243), (0.7933, 4.671, -0.151), (1.204, 4.218, -0.1135), (0.9673, 4.195, -0.1072), (0.9495, 3.917, -0.09727), (0.4691, 2.932, -0.3302), (1.015, 2.833, -0.4859), (1.22, 3.974, -0.08347), (0.8814, 3.898, -0.1807), (0.9323, 4.496, -0.2412), (1.14, 3.855, -0.2399), (0.1095, 3.883, -0.1623), (0.2054, 4.703, -0.05074), (-1.035, 4.167, -1.492), (-0.6817, 4.689, -0.787), (1.156, 4.659, -0.2079), (-0.1369, 3.12, -0.8242), (0.5459, 3.19, -0.1683), (-0.7762, 4.379, -2.621), (0.1297, 3.562, -0.2211), (-0.5633, 3.561, -2.559), (0.7022, 2.953, -1.101), (-0.7377, 3.531, -1.513), (1.126, 3.122, -0.2667), (-0.6261, 4.062, -0.8565), (1.11, 4.507, -0.2981), (-0.282, 4.385, -3.036), (-0.4443, 5.38, -0.6382), (1.081, 5.296, -0.3563), (1.096, 3.584, -0.3263), (-0.08412, 4.465, -0.2927), (-1.076, 4.298, -2.131), (-0.179, 3.572, -2.833), (-0.2817, 3.282, -0.6749), (0.1671, 5.245, -0.1807), (-0.8324, 3.565, -2.058)], [], [(4, 5, 6, 7), (0, 1, 5, 4), (1, 2, 6, 5), (2, 3, 7, 6), (3, 8, 7), (9, 0, 4), (7, 8, 9, 4), (3, 0, 9, 8), (14, 15, 16, 17), (10, 11, 15, 14), (11, 12, 16, 15), (12, 13, 17, 16), (13, 18, 17), (19, 10, 14), (17, 18, 19, 14), (13, 10, 19, 18), (24, 25, 26, 27), (20, 21, 25, 24), (21, 22, 26, 25), (22, 23, 27, 26), (23, 28, 27), (29, 20, 24), (27, 28, 29, 24), (23, 20, 29, 28), (30, 32, 34), (35, 33, 31), (36, 38, 34), (35, 39, 37), (42, 30, 40), (41, 31, 43), (44, 46, 48), (49, 47, 45), (44, 36, 46), (47, 37, 45), (50, 52, 42), (43, 53, 51), (30, 52, 32), (33, 53, 31), (50, 54, 52), (53, 55, 51), (30, 42, 52), (53, 43, 31), (56, 54, 48), (49, 55, 57), (34, 32, 46), (47, 33, 35), (34, 46, 36), (37, 47, 35), (58, 60, 62), (63, 61, 59), (64, 66, 68), (69, 67, 65), (70, 64, 72), (73, 65, 71), (40, 30, 34, 38), (35, 31, 41, 39), (50, 42, 36, 44), (37, 43, 51, 45), (42, 40, 38, 36), (39, 41, 43, 37), (46, 74, 56, 48), (57, 75, 47, 49), (54, 56, 74, 52), (75, 57, 55, 53), (74, 46, 76, 78), (77, 47, 75, 79), (46, 32, 62, 76), (63, 33, 47, 77), (32, 52, 80, 62), (81, 53, 33, 63), (52, 74, 78, 80), (79, 75, 53, 81), (50, 44, 48, 54), (49, 45, 51, 55), (80, 78, 64, 70), (65, 79, 81, 71), (78, 76, 66, 64), (67, 77, 79, 65), (62, 60, 66, 76), (67, 61, 63, 77), (62, 80, 70, 58), (71, 81, 63, 59), (66, 60, 82, 68), (83, 61, 67, 69), (58, 70, 72, 84), (73, 71, 59, 85), (60, 58, 84, 82), (85, 59, 61, 83), (64, 68, 86, 88), (87, 69, 65, 89), (68, 82, 94, 86), (95, 83, 69, 87), (72, 117, 115, 84), (116, 118, 73, 85), (82, 84, 115, 94), (116, 85, 83, 95), (64, 88, 117, 72), (118, 89, 65, 73), (117, 90, 92, 115), (93, 91, 118, 116), (115, 92, 100, 94), (101, 93, 116, 95), (88, 97, 90, 117), (91, 98, 89, 118), (99, 88, 86, 104), (87, 89, 99, 104), (103, 104, 86, 94), (87, 104, 103, 95), (96, 97, 88, 99), (89, 98, 96, 99), (100, 102, 103, 94), (103, 102, 101, 95), (106, 113, 120, 119), (121, 114, 106, 119), (109, 105, 122, 123), (122, 105, 110, 124), (111, 107, 125, 127), (126, 108, 112, 128), (113, 111, 127, 120), (128, 112, 114, 121), (107, 109, 123, 125), (124, 110, 108, 126), (130, 134, 135, 131), (136, 134, 130, 132), (133, 129, 193, 137), (194, 129, 133, 138), (123, 145, 141, 125), (142, 146, 124, 126), (127, 147, 149, 120), (150, 148, 128, 121), (125, 141, 147, 127), (148, 142, 126, 128), (122, 144, 145, 123), (146, 144, 122, 124), (144, 130, 131, 145), (132, 130, 144, 146), (120, 149, 143, 119), (143, 150, 121, 119), (149, 193, 129, 143), (129, 194, 150, 143), (195, 139, 155, 151), (156, 140, 196, 152), (197, 157, 139), (140, 158, 198), (139, 157, 153, 155), (154, 158, 140, 156), (199, 195, 151, 185), (152, 196, 200, 186), (131, 205, 145), (146, 206, 132), (205, 141, 145), (146, 142, 206), (135, 137, 201), (202, 138, 136), (161, 151, 167, 165), (168, 152, 162, 166), (159, 161, 165), (166, 162, 160), (155, 159, 165, 167), (166, 160, 156, 168), (151, 155, 167), (168, 156, 152), (161, 159, 173, 175), (174, 160, 162, 176), (169, 179, 177, 173), (178, 180, 170, 174), (185, 171, 153), (154, 172, 186), (171, 185, 163), (164, 186, 172), (197, 199, 157), (158, 200, 198), (185, 153, 157, 199), (158, 154, 186, 200), (137, 135, 187, 189), (188, 136, 138, 190), (135, 134, 191, 187), (191, 134, 136, 188), (133, 137, 189, 192), (190, 138, 133, 192), (133, 137, 135, 134), (136, 138, 133, 134), (203, 195, 199, 207), (200, 196, 204, 208), (207, 199, 197, 205), (198, 200, 208, 206), (139, 195, 203, 141), (204, 196, 140, 142), (139, 141, 205, 197), (206, 142, 140, 198), (147, 141, 203), (204, 142, 148), (149, 147, 203), (204, 148, 150), (203, 193, 149), (150, 194, 204), (193, 203, 137), (138, 204, 194), (201, 137, 203, 207), (204, 138, 202, 208), (185, 151, 161), (162, 152, 186), (161, 175, 163, 185), (164, 176, 162, 186), (155, 169, 173, 159), (174, 170, 156, 160), (131, 135, 205), (206, 136, 132), (207, 205, 135, 201), (136, 206, 208, 202), (175, 211, 209, 163), (210, 212, 176, 164), (211, 177, 179, 209), (180, 178, 212, 210), (177, 211, 173), (174, 212, 178), (211, 175, 173), (174, 176, 212), (163, 209, 169), (170, 210, 164), (209, 179, 169), (170, 180, 210), (213, 155, 153), (154, 156, 214), (171, 213, 153), (154, 214, 172), (213, 169, 155), (156, 170, 214), (169, 213, 181, 183), (182, 214, 170, 184), (163, 217, 215, 171), (216, 218, 164, 172), (217, 183, 181, 215), (182, 184, 218, 216), (183, 217, 169), (170, 218, 184), (217, 163, 169), (170, 164, 218), (171, 215, 213), (214, 216, 172), (215, 181, 213), (214, 182, 216), (167, 165, 219, 221), (220, 166, 168, 222), (175, 161, 223, 225), (224, 162, 176, 226), (179, 177, 227, 229), (228, 178, 180, 230), (181, 183, 233, 231), (234, 184, 182, 232), (151, 167, 221, 235), (222, 168, 152, 236), (165, 161, 223, 219), (224, 162, 166, 220), (209, 163, 237, 239), (238, 164, 210, 240), (179, 209, 239, 229), (240, 210, 180, 230), (175, 211, 241, 225), (242, 212, 176, 226), (211, 177, 227, 241), (228, 178, 212, 242), (213, 181, 231, 243), (232, 182, 214, 244), (153, 213, 243, 245), (244, 214, 154, 246), (163, 217, 247, 237), (248, 218, 164, 238), (217, 183, 233, 247), (234, 184, 218, 248), (251, 256, 263, 255), (256, 249, 252, 263), (249, 257, 259, 252), (257, 363, 357, 259), (262, 255, 263), (251, 255, 265, 258), (255, 262, 253, 265), (354, 268, 269, 260), (268, 352, 261, 269), (356, 333, 271, 266), (338, 270, 271, 333), (346, 272, 273, 359), (272, 264, 250, 273), (253, 266, 267, 265), (356, 266, 272, 346), (253, 264, 272, 266), (253, 254, 250, 264), (253, 262, 254), (258, 274, 260), (360, 354, 260, 274), (360, 274, 267, 341), (258, 265, 267, 274), (251, 269, 261), (329, 363, 257, 275), (251, 261, 275, 256), (249, 256, 275, 257), (251, 258, 260, 269), (329, 275, 276, 327), (261, 352, 325, 277), (275, 261, 277, 276), (278, 298, 279, 281), (278, 281, 280, 299), (281, 279, 285, 287), (286, 280, 281, 287), (283, 282, 288, 289), (288, 282, 284, 290), (279, 283, 289, 285), (290, 284, 280, 286), (287, 285, 291), (291, 286, 287), (289, 288, 291), (291, 288, 290), (285, 289, 291), (291, 290, 286), (282, 283, 293, 292), (294, 284, 282, 292), (297, 295, 283, 282), (284, 296, 297, 282), (298, 293, 283, 279), (284, 294, 299, 280), (295, 297, 292, 293), (292, 297, 296, 294), (298, 295, 293), (294, 296, 299), (279, 283, 295, 298), (296, 284, 280, 299), (302, 300, 312, 314), (313, 301, 303, 315), (304, 302, 314, 316), (315, 303, 305, 317), (306, 304, 316, 318), (317, 305, 307, 319), (308, 306, 318, 320), (319, 307, 309, 321), (300, 310, 322, 312), (323, 311, 301, 313), (314, 320, 318, 316), (319, 321, 315, 317), (312, 322, 320, 314), (321, 323, 313, 315), (320, 322, 323, 321), (310, 311, 323, 322), (308, 320, 321, 309), (271, 270, 267), (267, 266, 271), (341, 267, 270), (270, 338, 341), (335, 341, 338), (341, 335, 339), (339, 334, 340), (334, 339, 335), (328, 326, 324, 347), (347, 324, 325, 352), (329, 327, 326, 328), (364, 336, 348, 350), (366, 351, 328, 353), (364, 353, 328, 347), (329, 328, 351, 363), (364, 347, 336), (350, 330, 339, 342), (360, 341, 339, 330), (360, 330, 348, 354), (350, 348, 330), (361, 358, 345), (361, 343, 365, 358), (361, 340, 332, 343), (356, 346, 332, 340), (361, 342, 339, 340), (332, 331, 365, 343), (346, 359, 331, 332), (338, 333, 334, 335), (356, 340, 334, 333), (337, 336, 347, 352), (354, 348, 336, 337), (355, 342, 361, 345), (364, 350, 342, 355), (345, 344, 355), (351, 349, 357, 363), (366, 362, 349, 351), (353, 344, 362, 366), (364, 355, 344, 353)])
me_cube_004.polygons.foreach_set('use_smooth', [0, 0, 0, 0, 0, 0, 0, 0, 0, 0, 0, 0, 0, 0, 0, 0, 0, 0, 0, 0, 0, 0, 0, 0, 0, 0, 0, 0, 0, 0, 0, 0, 0, 0, 0, 0, 0, 0, 0, 0, 0, 0, 0, 0, 0, 0, 0, 0, 0, 0, 0, 0, 0, 0, 0, 0, 0, 0, 0, 0, 0, 0, 0, 0, 0, 0, 0, 0, 0, 0, 0, 0, 0, 0, 0, 0, 0, 0, 0, 0, 0, 0, 0, 0, 0, 0, 0, 0, 0, 0, 0, 0, 0, 0, 0, 0, 0, 0, 0, 0, 0, 0, 0, 0, 0, 0, 0, 0, 0, 0, 0, 0, 0, 0, 0, 0, 0, 0, 0, 0, 0, 0, 0, 0, 0, 0, 0, 0, 0, 0, 0, 0, 0, 0, 0, 0, 0, 0, 0, 0, 0, 0, 0, 0, 0, 0, 0, 0, 0, 0, 0, 0, 0, 0, 0, 0, 0, 0, 0, 0, 0, 0, 0, 0, 0, 0, 0, 0, 0, 0, 0, 0, 0, 0, 0, 0, 0, 0, 0, 0, 0, 0, 0, 0, 0, 0, 0, 0, 0, 0, 0, 0, 0, 0, 0, 0, 0, 0, 0, 0, 0, 0, 0, 0, 0, 0, 0, 0, 0, 0, 0, 0, 0, 0, 0, 0, 0, 0, 0, 0, 0, 0, 0, 0, 0, 0, 0, 0, 0, 0, 0, 0, 0, 0, 0, 0, 0, 0, 0, 0, 0, 0, 0, 0, 0, 0, 0, 0, 0, 0, 0, 0, 0, 0, 0, 0, 0, 0, 0, 0, 0, 0, 0, 0, 0, 0, 0, 0, 0, 0, 0, 0, 0, 0, 0, 0, 0, 0, 0, 0, 0, 0, 0, 0, 0, 0, 0, 0, 0, 0, 0, 0, 0, 0, 0, 0, 0, 0, 0, 0, 1, 1, 1, 1, 1, 1, 1, 1, 1, 1, 1, 1, 1, 1, 1, 1, 1, 1, 1, 1, 1, 1, 1, 1, 1, 1, 0, 0, 0, 0, 0, 0, 0, 0, 0, 0, 0, 0, 0, 0, 0, 0, 0, 0, 0, 0, 0, 0, 0, 0, 0, 0, 0, 0, 0, 0, 0, 0, 0, 0, 0, 0, 0, 0, 0, 0, 0, 0, 0, 0, 0, 0, 0, 0, 0, 0, 0, 0, 0, 0, 0])
_uv = me_cube_004.uv_layers.new(name='UVTex')
_uv.uv.foreach_set('vector', [0.63, 0.4893, 0.63, 0.3814, 0.565, 0.3814, 0.565, 0.4893, 0.5547, 1.0, 0.5547, 0.7812, 0.6172, 0.7969, 0.6328, 0.9688, 0.63, 0.3389, 0.565, 0.3389, 0.565, 0.3814, 0.63, 0.3814, 0.5547, 0.7812, 0.5547, 1.0, 0.6328, 0.9688, 0.6172, 0.7969, 0.5547, 1.0, 0.6094, 1.0, 0.6328, 0.9688, 0.6094, 1.0, 0.5547, 1.0, 0.6328, 0.9688, 0.565, 0.4893, 0.565, 0.516, 0.63, 0.516, 0.63, 0.4893, 0.565, 0.5521, 0.63, 0.5521, 0.63, 0.516, 0.565, 0.516, 0.63, 0.4893, 0.63, 0.3814, 0.565, 0.3814, 0.565, 0.4893, 0.5547, 1.0, 0.5547, 0.7812, 0.6172, 0.7969, 0.6328, 0.9688, 0.63, 0.3389, 0.565, 0.3389, 0.565, 0.3814, 0.63, 0.3814, 0.5547, 0.7812, 0.5547, 1.0, 0.6328, 0.9688, 0.6172, 0.7969, 0.5547, 1.0, 0.6094, 1.0, 0.6328, 0.9688, 0.6094, 1.0, 0.5547, 1.0, 0.6328, 0.9688, 0.565, 0.4893, 0.565, 0.516, 0.63, 0.516, 0.63, 0.4893, 0.565, 0.5521, 0.63, 0.5521, 0.63, 0.516, 0.565, 0.516, 0.63, 0.4893, 0.63, 0.3814, 0.565, 0.3814, 0.565, 0.4893, 0.5547, 1.0, 0.5547, 0.7812, 0.6172, 0.7969, 0.6328, 0.9688, 0.63, 0.3389, 0.565, 0.3389, 0.565, 0.3814, 0.63, 0.3814, 0.5547, 0.7812, 0.5547, 1.0, 0.6328, 0.9688, 0.6172, 0.7969, 0.5547, 1.0, 0.6094, 1.0, 0.6328, 0.9688, 0.6094, 1.0, 0.5547, 1.0, 0.6328, 0.9688, 0.565, 0.4893, 0.565, 0.516, 0.63, 0.516, 0.63, 0.4893, 0.565, 0.5521, 0.63, 0.5521, 0.63, 0.516, 0.565, 0.516, 0.9141, 0.02344, 0.8984, 0.08594, 0.8828, 0.02344, 0.8828, 0.02344, 0.8984, 0.08594, 0.9141, 0.02344, 0.8359, 0.03906, 0.875, 0.0, 0.8828, 0.02344, 0.8828, 0.02344, 0.875, 0.0, 0.8359, 0.03906, 0.9609, 0.03125, 0.9141, 0.02344, 0.9219, 0.0, 0.9219, 0.0, 0.9141, 0.02344, 0.9609, 0.03125, 0.8203, 0.08594, 0.8672, 0.1172, 0.8125, 0.1172, 0.8125, 0.1172, 0.8672, 0.1172, 0.8203, 0.08594, 0.8203, 0.08594, 0.8359, 0.03906, 0.8672, 0.1172, 0.8672, 0.1172, 0.8359, 0.03906, 0.8203, 0.08594, 0.9844, 0.07812, 0.9375, 0.1172, 0.9609, 0.03125, 0.9609, 0.03125, 0.9375, 0.1172, 0.9844, 0.07812, 0.9141, 0.02344, 0.9375, 0.1172, 0.8984, 0.08594, 0.8984, 0.08594, 0.9375, 0.1172, 0.9141, 0.02344, 0.9844, 0.07812, 0.9922, 0.1094, 0.9375, 0.1172, 0.9375, 0.1172, 0.9922, 0.1094, 0.9844, 0.07812, 0.9141, 0.02344, 0.9609, 0.03125, 0.9375, 0.1172, 0.9375, 0.1172, 0.9609, 0.03125, 0.9141, 0.02344, 0.75, 0.0, 0.7812, 0.02344, 0.7266, 0.02344, 0.7266, 0.02344, 0.7812, 0.02344, 0.75, 0.0, 0.8828, 0.02344, 0.8984, 0.08594, 0.8672, 0.1172, 0.8672, 0.1172, 0.8984, 0.08594, 0.8828, 0.02344, 0.8828, 0.02344, 0.8672, 0.1172, 0.8359, 0.03906, 0.8359, 0.03906, 0.8672, 0.1172, 0.8828, 0.02344, 0.1953, 0.2031, 0.1016, 0.2031, 0.1484, 0.1094, 0.1484, 0.1094, 0.1016, 0.2031, 0.1953, 0.2031, 0.3984, 0.2344, 0.4922, 0.2031, 0.5078, 0.2422, 0.5078, 0.2422, 0.4922, 0.2031, 0.3984, 0.2344, 0.2969, 0.2188, 0.3984, 0.2344, 0.2969, 0.2734, 0.2969, 0.2734, 0.3984, 0.2344, 0.2969, 0.2188, 0.9219, 0.0, 0.9141, 0.02344, 0.8828, 0.02344, 0.875, 0.0, 0.8828, 0.02344, 0.9141, 0.02344, 0.9219, 0.0, 0.875, 0.0, 0.7891, 0.05469, 0.7969, 0.1016, 0.7109, 0.1016, 0.7266, 0.05469, 0.7109, 0.1016, 0.7969, 0.1016, 0.7891, 0.05469, 0.7266, 0.05469, 0.7969, 0.1016, 0.7812, 0.1484, 0.7266, 0.1484, 0.7109, 0.1016, 0.7266, 0.1484, 0.7812, 0.1484, 0.7969, 0.1016, 0.7109, 0.1016, 0.8672, 0.1172, 0.8516, 0.1641, 0.8047, 0.1484, 0.8125, 0.1172, 0.8047, 0.1484, 0.8516, 0.1641, 0.8672, 0.1172, 0.8125, 0.1172, 0.9922, 0.1094, 1.0, 0.1484, 0.9531, 0.1641, 0.9375, 0.1172, 0.9531, 0.1641, 1.0, 0.1484, 0.9922, 0.1094, 0.9375, 0.1172, 0.3906, 0.0, 0.4531, 0.0, 0.4531, 0.09375, 0.3828, 0.1094, 0.4531, 0.09375, 0.4531, 0.0, 0.3906, 0.0, 0.3828, 0.1094, 0.0625, 0.0, 0.1484, 0.0, 0.1484, 0.1094, 0.0625, 0.1016, 0.1484, 0.1094, 0.1484, 0.0, 0.0625, 0.0, 0.0625, 0.1016, 0.1484, 0.0, 0.2969, 0.0, 0.2891, 0.1094, 0.1484, 0.1094, 0.2891, 0.1094, 0.2969, 0.0, 0.1484, 0.0, 0.1484, 0.1094, 0.2969, 0.0, 0.3906, 0.0, 0.3828, 0.1094, 0.2891, 0.1094, 0.3828, 0.1094, 0.3906, 0.0, 0.2969, 0.0, 0.2891, 0.1094, 0.7891, 0.05469, 0.7266, 0.05469, 0.7266, 0.02344, 0.7812, 0.02344, 0.7266, 0.02344, 0.7266, 0.05469, 0.7891, 0.05469, 0.7812, 0.02344, 0.2891, 0.1094, 0.3828, 0.1094, 0.3984, 0.2344, 0.2969, 0.2188, 0.3984, 0.2344, 0.3828, 0.1094, 0.2891, 0.1094, 0.2969, 0.2188, 0.3828, 0.1094, 0.4531, 0.09375, 0.4922, 0.2031, 0.3984, 0.2344, 0.4922, 0.2031, 0.4531, 0.09375, 0.3828, 0.1094, 0.3984, 0.2344, 0.1484, 0.1094, 0.1016, 0.2031, 0.03125, 0.2188, 0.0625, 0.1016, 0.03125, 0.2188, 0.1016, 0.2031, 0.1484, 0.1094, 0.0625, 0.1016, 0.1484, 0.1094, 0.2891, 0.1094, 0.2969, 0.2188, 0.1953, 0.2031, 0.2969, 0.2188, 0.2891, 0.1094, 0.1484, 0.1094, 0.1953, 0.2031, 0.03125, 0.2188, 0.1016, 0.2031, 0.09375, 0.2812, 0.02344, 0.2578, 0.09375, 0.2812, 0.1016, 0.2031, 0.03125, 0.2188, 0.02344, 0.2578, 0.1953, 0.2031, 0.2969, 0.2188, 0.2969, 0.2734, 0.1875, 0.2891, 0.2969, 0.2734, 0.2969, 0.2188, 0.1953, 0.2031, 0.1875, 0.2891, 0.1016, 0.2031, 0.1953, 0.2031, 0.1875, 0.2891, 0.09375, 0.2812, 0.1875, 0.2891, 0.1953, 0.2031, 0.1016, 0.2031, 0.09375, 0.2812, 0.3984, 0.2344, 0.5078, 0.2422, 0.5156, 0.2734, 0.4219, 0.3672, 0.5156, 0.2734, 0.5078, 0.2422, 0.3984, 0.2344, 0.4219, 0.3672, 0.02344, 0.2578, 0.09375, 0.2812, 0.09375, 0.3516, 0.007812, 0.2891, 0.09375, 0.3516, 0.09375, 0.2812, 0.02344, 0.2578, 0.007812, 0.2891, 0.2969, 0.2734, 0.3047, 0.3594, 0.1875, 0.3672, 0.1875, 0.2891, 0.1875, 0.3672, 0.3047, 0.3594, 0.2969, 0.2734, 0.1875, 0.2891, 0.09375, 0.2812, 0.1875, 0.2891, 0.1875, 0.3672, 0.09375, 0.3516, 0.1875, 0.3672, 0.1875, 0.2891, 0.09375, 0.2812, 0.09375, 0.3516, 0.3984, 0.2344, 0.4219, 0.3672, 0.3047, 0.3594, 0.2969, 0.2734, 0.3047, 0.3594, 0.4219, 0.3672, 0.3984, 0.2344, 0.2969, 0.2734, 0.3047, 0.3594, 0.3047, 0.4453, 0.1875, 0.4531, 0.1875, 0.3672, 0.1875, 0.4531, 0.3047, 0.4453, 0.3047, 0.3594, 0.1875, 0.3672, 0.1875, 0.3672, 0.1875, 0.4531, 0.125, 0.4688, 0.09375, 0.3516, 0.125, 0.4688, 0.1875, 0.4531, 0.1875, 0.3672, 0.09375, 0.3516, 0.4219, 0.3672, 0.4141, 0.4531, 0.3047, 0.4453, 0.3047, 0.3594, 0.3047, 0.4453, 0.4141, 0.4531, 0.4219, 0.3672, 0.3047, 0.3594, 0.5234, 0.3906, 0.4219, 0.3672, 0.5156, 0.2734, 0.5391, 0.2734, 0.5156, 0.2734, 0.4219, 0.3672, 0.5234, 0.3906, 0.5391, 0.2734, 0.02344, 0.3906, 0.0, 0.3125, 0.007812, 0.2891, 0.09375, 0.3516, 0.007812, 0.2891, 0.0, 0.3125, 0.02344, 0.3906, 0.09375, 0.3516, 0.5234, 0.4609, 0.4141, 0.4531, 0.4219, 0.3672, 0.5234, 0.3906, 0.4219, 0.3672, 0.4141, 0.4531, 0.5234, 0.4609, 0.5234, 0.3906, 0.125, 0.4688, 0.03125, 0.4688, 0.02344, 0.3906, 0.09375, 0.3516, 0.02344, 0.3906, 0.03125, 0.4688, 0.125, 0.4688, 0.09375, 0.3516, 0.0, 0.4922, 0.08594, 0.4844, 0.1016, 0.6953, 0.007812, 0.6953, 0.1016, 0.6953, 0.08594, 0.4844, 0.0, 0.4922, 0.007812, 0.6953, 0.4297, 0.5, 0.5547, 0.4922, 0.5547, 0.6797, 0.4375, 0.6875, 0.5547, 0.6797, 0.5547, 0.4922, 0.4297, 0.5, 0.4375, 0.6875, 0.1797, 0.4922, 0.3125, 0.4844, 0.2969, 0.6719, 0.1641, 0.6875, 0.2969, 0.6719, 0.3125, 0.4844, 0.1797, 0.4922, 0.1641, 0.6875, 0.08594, 0.4844, 0.1797, 0.4922, 0.1641, 0.6875, 0.1016, 0.6953, 0.1641, 0.6875, 0.1797, 0.4922, 0.08594, 0.4844, 0.1016, 0.6953, 0.3125, 0.4844, 0.4297, 0.5, 0.4375, 0.6875, 0.2969, 0.6719, 0.4375, 0.6875, 0.4297, 0.5, 0.3125, 0.4844, 0.2969, 0.6719, 0.5547, 0.9062, 0.5547, 0.9609, 0.3906, 0.9688, 0.4297, 0.8906, 0.3906, 0.9688, 0.5547, 0.9609, 0.5547, 0.9062, 0.4297, 0.8906, 0.01562, 0.9375, 0.007812, 0.9062, 0.1094, 0.8984, 0.125, 0.9609, 0.1094, 0.8984, 0.007812, 0.9062, 0.01562, 0.9375, 0.125, 0.9609, 0.4375, 0.6875, 0.4297, 0.8047, 0.2656, 0.7734, 0.2969, 0.6719, 0.2656, 0.7734, 0.4297, 0.8047, 0.4375, 0.6875, 0.2969, 0.6719, 0.1641, 0.6875, 0.1719, 0.7891, 0.1016, 0.8047, 0.1016, 0.6953, 0.1016, 0.8047, 0.1719, 0.7891, 0.1641, 0.6875, 0.1016, 0.6953, 0.2969, 0.6719, 0.2656, 0.7734, 0.1719, 0.7891, 0.1641, 0.6875, 0.1719, 0.7891, 0.2656, 0.7734, 0.2969, 0.6719, 0.1641, 0.6875, 0.5547, 0.6797, 0.5547, 0.7969, 0.4297, 0.8047, 0.4375, 0.6875, 0.4297, 0.8047, 0.5547, 0.7969, 0.5547, 0.6797, 0.4375, 0.6875, 0.5547, 0.7969, 0.5547, 0.9062, 0.4297, 0.8906, 0.4297, 0.8047, 0.4297, 0.8906, 0.5547, 0.9062, 0.5547, 0.7969, 0.4297, 0.8047, 0.1016, 0.6953, 0.1016, 0.8047, 0.01562, 0.8125, 0.007812, 0.6953, 0.01562, 0.8125, 0.1016, 0.8047, 0.1016, 0.6953, 0.007812, 0.6953, 0.1016, 0.8047, 0.1094, 0.8984, 0.007812, 0.9062, 0.01562, 0.8125, 0.007812, 0.9062, 0.1094, 0.8984, 0.1016, 0.8047, 0.01562, 0.8125, 0.8906, 0.5, 0.9609, 0.4922, 0.9297, 0.3359, 0.875, 0.3438, 0.9297, 0.3359, 0.9609, 0.4922, 0.8906, 0.5, 0.875, 0.3438, 0.7344, 0.5391, 0.7422, 0.4688, 0.6562, 0.4922, 0.6562, 0.4922, 0.7422, 0.4688, 0.7344, 0.5391, 0.6562, 0.4922, 0.7422, 0.4688, 0.7578, 0.3438, 0.7031, 0.3359, 0.7578, 0.3438, 0.7422, 0.4688, 0.6562, 0.4922, 0.7031, 0.3359, 0.8203, 0.5078, 0.8906, 0.5, 0.875, 0.3438, 0.8125, 0.3438, 0.875, 0.3438, 0.8906, 0.5, 0.8203, 0.5078, 0.8125, 0.3438, 0.4297, 0.8906, 0.3438, 0.875, 0.4297, 0.8047, 0.4297, 0.8047, 0.3438, 0.875, 0.4297, 0.8906, 0.3438, 0.875, 0.2656, 0.7734, 0.4297, 0.8047, 0.4297, 0.8047, 0.2656, 0.7734, 0.3438, 0.875, 0.3906, 0.9688, 0.125, 0.9609, 0.2812, 0.9531, 0.2812, 0.9531, 0.125, 0.9609, 0.3906, 0.9688, 0.7266, 0.2734, 0.7266, 0.3203, 0.6797, 0.2969, 0.6797, 0.2812, 0.6797, 0.2969, 0.7266, 0.3203, 0.7266, 0.2734, 0.6797, 0.2812, 0.9453, 0.2656, 0.9453, 0.2656, 0.9922, 0.2734, 0.9922, 0.2734, 0.9453, 0.2656, 0.9453, 0.2656, 0.8906, 0.3125, 0.9453, 0.2656, 0.9922, 0.2734, 0.9922, 0.2891, 0.9922, 0.2734, 0.9453, 0.2656, 0.8906, 0.3125, 0.9922, 0.2891, 0.9453, 0.3125, 0.8906, 0.3125, 0.9922, 0.2891, 0.9922, 0.2891, 0.8906, 0.3125, 0.9453, 0.3125, 0.9453, 0.2656, 0.9453, 0.2656, 0.9453, 0.2344, 0.9453, 0.2422, 0.9453, 0.2344, 0.9453, 0.2656, 0.9453, 0.2656, 0.9453, 0.2422, 0.9062, 0.2344, 0.9141, 0.1641, 0.9375, 0.1719, 0.9453, 0.2344, 0.9375, 0.1719, 0.9141, 0.1641, 0.9062, 0.2344, 0.9453, 0.2344, 0.7812, 0.3203, 0.8203, 0.25, 0.8281, 0.3203, 0.8281, 0.3203, 0.8203, 0.25, 0.7812, 0.3203, 0.8203, 0.25, 0.7812, 0.3203, 0.7734, 0.25, 0.7734, 0.25, 0.7812, 0.3203, 0.8203, 0.25, 0.7344, 0.5391, 0.8203, 0.5078, 0.7422, 0.4688, 0.7422, 0.4688, 0.8203, 0.5078, 0.7344, 0.5391, 0.8125, 0.3438, 0.7578, 0.3438, 0.7422, 0.4688, 0.8203, 0.5078, 0.7422, 0.4688, 0.7578, 0.3438, 0.8125, 0.3438, 0.8203, 0.5078, 0.125, 0.9609, 0.3906, 0.9688, 0.4219, 1.0, 0.1172, 0.9922, 0.4219, 1.0, 0.3906, 0.9688, 0.125, 0.9609, 0.1172, 0.9922, 0.3906, 0.9688, 0.5547, 0.9609, 0.5547, 1.0, 0.4219, 1.0, 0.5547, 1.0, 0.5547, 0.9609, 0.3906, 0.9688, 0.4219, 1.0, 0.01562, 0.9375, 0.125, 0.9609, 0.1172, 0.9922, 0.007812, 0.9844, 0.1172, 0.9922, 0.125, 0.9609, 0.01562, 0.9375, 0.007812, 0.9844, 0.6328, 0.7734, 0.5625, 0.7578, 0.5547, 0.6953, 0.6328, 0.6641, 0.5547, 0.6953, 0.5625, 0.7578, 0.6328, 0.7734, 0.6328, 0.6641, 0.9062, 0.6641, 0.8906, 0.5, 0.8203, 0.5078, 0.8203, 0.6484, 0.8203, 0.5078, 0.8906, 0.5, 0.9062, 0.6641, 0.8203, 0.6484, 0.8203, 0.6484, 0.8203, 0.5078, 0.7344, 0.5391, 0.7266, 0.6562, 0.7344, 0.5391, 0.8203, 0.5078, 0.8203, 0.6484, 0.7266, 0.6562, 0.9609, 0.4922, 0.8906, 0.5, 0.9062, 0.6641, 1.0, 0.6406, 0.9062, 0.6641, 0.8906, 0.5, 0.9609, 0.4922, 1.0, 0.6406, 0.6562, 0.4922, 0.6172, 0.6406, 0.7266, 0.6562, 0.7344, 0.5391, 0.7266, 0.6562, 0.6172, 0.6406, 0.6562, 0.4922, 0.7344, 0.5391, 0.1719, 0.7891, 0.2656, 0.7734, 0.1953, 0.8672, 0.1953, 0.8672, 0.2656, 0.7734, 0.1719, 0.7891, 0.1016, 0.8047, 0.1719, 0.7891, 0.1953, 0.8672, 0.1953, 0.8672, 0.1719, 0.7891, 0.1016, 0.8047, 0.1953, 0.8672, 0.1094, 0.8984, 0.1016, 0.8047, 0.1016, 0.8047, 0.1094, 0.8984, 0.1953, 0.8672, 0.1094, 0.8984, 0.1953, 0.8672, 0.125, 0.9609, 0.125, 0.9609, 0.1953, 0.8672, 0.1094, 0.8984, 0.2812, 0.9531, 0.125, 0.9609, 0.1953, 0.8672, 0.2812, 0.9375, 0.1953, 0.8672, 0.125, 0.9609, 0.2812, 0.9531, 0.2812, 0.9375, 0.7812, 0.3203, 0.7266, 0.3203, 0.7266, 0.2734, 0.7266, 0.2734, 0.7266, 0.3203, 0.7812, 0.3203, 0.7266, 0.2734, 0.7266, 0.25, 0.7734, 0.25, 0.7812, 0.3203, 0.7734, 0.25, 0.7266, 0.25, 0.7266, 0.2734, 0.7812, 0.3203, 0.8906, 0.3125, 0.9062, 0.2344, 0.9453, 0.2344, 0.9453, 0.2656, 0.9453, 0.2344, 0.9062, 0.2344, 0.8906, 0.3125, 0.9453, 0.2656, 0.4297, 0.8906, 0.3906, 0.9688, 0.3438, 0.875, 0.3438, 0.875, 0.3906, 0.9688, 0.4297, 0.8906, 0.2812, 0.9375, 0.3438, 0.875, 0.3906, 0.9688, 0.2812, 0.9531, 0.3906, 0.9688, 0.3438, 0.875, 0.2812, 0.9375, 0.2812, 0.9531, 0.7266, 0.25, 0.7266, 0.2188, 0.7656, 0.2188, 0.7734, 0.25, 0.7656, 0.2188, 0.7266, 0.2188, 0.7266, 0.25, 0.7734, 0.25, 0.7266, 0.2188, 0.7344, 0.1797, 0.7578, 0.1719, 0.7656, 0.2188, 0.7578, 0.1719, 0.7344, 0.1797, 0.7266, 0.2188, 0.7656, 0.2188, 0.9375, 0.1719, 0.9453, 0.2109, 0.9453, 0.2344, 0.9453, 0.2344, 0.9453, 0.2109, 0.9375, 0.1719, 0.9453, 0.2109, 0.9453, 0.2422, 0.9453, 0.2344, 0.9453, 0.2344, 0.9453, 0.2422, 0.9453, 0.2109, 0.9062, 0.2422, 0.9062, 0.2109, 0.9062, 0.2344, 0.9062, 0.2344, 0.9062, 0.2109, 0.9062, 0.2422, 0.9062, 0.2109, 0.9141, 0.1641, 0.9062, 0.2344, 0.9062, 0.2344, 0.9141, 0.1641, 0.9062, 0.2109, 0.8516, 0.2422, 0.8906, 0.3125, 0.8438, 0.3125, 0.8438, 0.3125, 0.8906, 0.3125, 0.8516, 0.2422, 0.8203, 0.25, 0.8203, 0.25, 0.8281, 0.3203, 0.8281, 0.3203, 0.8203, 0.25, 0.8203, 0.25, 0.8516, 0.2422, 0.9062, 0.2344, 0.8906, 0.3125, 0.8906, 0.3125, 0.9062, 0.2344, 0.8516, 0.2422, 0.9062, 0.2344, 0.8516, 0.2422, 0.8672, 0.1641, 0.8984, 0.1562, 0.8672, 0.1641, 0.8516, 0.2422, 0.9062, 0.2344, 0.8984, 0.1562, 0.7734, 0.25, 0.7734, 0.2188, 0.8125, 0.2188, 0.8203, 0.25, 0.8125, 0.2188, 0.7734, 0.2188, 0.7734, 0.25, 0.8203, 0.25, 0.7734, 0.2188, 0.7734, 0.1641, 0.8047, 0.1719, 0.8125, 0.2188, 0.8047, 0.1719, 0.7734, 0.1641, 0.7734, 0.2188, 0.8125, 0.2188, 0.8984, 0.1562, 0.9062, 0.2109, 0.9062, 0.2344, 0.9062, 0.2344, 0.9062, 0.2109, 0.8984, 0.1562, 0.9062, 0.2109, 0.9062, 0.2422, 0.9062, 0.2344, 0.9062, 0.2344, 0.9062, 0.2422, 0.9062, 0.2109, 0.8203, 0.25, 0.8125, 0.2188, 0.8203, 0.25, 0.8203, 0.25, 0.8125, 0.2188, 0.8203, 0.25, 0.8125, 0.2188, 0.8047, 0.1719, 0.8203, 0.25, 0.8203, 0.25, 0.8047, 0.1719, 0.8125, 0.2188, 0.9922, 0.2891, 0.9922, 0.2734, 0.9922, 0.2734, 0.9922, 0.2891, 0.9922, 0.2734, 0.9922, 0.2734, 0.9922, 0.2891, 0.9922, 0.2891, 0.9453, 0.2422, 0.9453, 0.2656, 0.9453, 0.2656, 0.9453, 0.2422, 0.9453, 0.2656, 0.9453, 0.2656, 0.9453, 0.2422, 0.9453, 0.2422, 0.9141, 0.1641, 0.9375, 0.1719, 0.9375, 0.1719, 0.9141, 0.1641, 0.9375, 0.1719, 0.9375, 0.1719, 0.9141, 0.1641, 0.9141, 0.1641, 0.8672, 0.1641, 0.8984, 0.1562, 0.8984, 0.1562, 0.8672, 0.1641, 0.8984, 0.1562, 0.8984, 0.1562, 0.8672, 0.1641, 0.8672, 0.1641, 0.9453, 0.3125, 0.9922, 0.2891, 0.9922, 0.2891, 0.9453, 0.3125, 0.9922, 0.2891, 0.9922, 0.2891, 0.9453, 0.3125, 0.9453, 0.3125, 0.9922, 0.2734, 0.9453, 0.2656, 0.9453, 0.2656, 0.9922, 0.2734, 0.9453, 0.2656, 0.9453, 0.2656, 0.9922, 0.2734, 0.9922, 0.2734, 0.9062, 0.2109, 0.9062, 0.2422, 0.9062, 0.2422, 0.9062, 0.2109, 0.9062, 0.2422, 0.9062, 0.2422, 0.9062, 0.2109, 0.9062, 0.2109, 0.9141, 0.1641, 0.9062, 0.2109, 0.9062, 0.2109, 0.9141, 0.1641, 0.9062, 0.2109, 0.9062, 0.2109, 0.9141, 0.1641, 0.9141, 0.1641, 0.9453, 0.2422, 0.9453, 0.2109, 0.9453, 0.2109, 0.9453, 0.2422, 0.9453, 0.2109, 0.9453, 0.2109, 0.9453, 0.2422, 0.9453, 0.2422, 0.9453, 0.2109, 0.9375, 0.1719, 0.9375, 0.1719, 0.9453, 0.2109, 0.9375, 0.1719, 0.9375, 0.1719, 0.9453, 0.2109, 0.9453, 0.2109, 0.8516, 0.2422, 0.8672, 0.1641, 0.8672, 0.1641, 0.8516, 0.2422, 0.8672, 0.1641, 0.8672, 0.1641, 0.8516, 0.2422, 0.8516, 0.2422, 0.8438, 0.3125, 0.8516, 0.2422, 0.8516, 0.2422, 0.8438, 0.3125, 0.8516, 0.2422, 0.8516, 0.2422, 0.8438, 0.3125, 0.8438, 0.3125, 0.9062, 0.2422, 0.9062, 0.2109, 0.9062, 0.2109, 0.9062, 0.2422, 0.9062, 0.2109, 0.9062, 0.2109, 0.9062, 0.2422, 0.9062, 0.2422, 0.9062, 0.2109, 0.8984, 0.1562, 0.8984, 0.1562, 0.9062, 0.2109, 0.8984, 0.1562, 0.8984, 0.1562, 0.9062, 0.2109, 0.9062, 0.2109, 0.7656, 0.75, 0.8828, 0.7812, 0.8594, 0.8594, 0.8125, 0.8438, 0.8828, 0.7812, 0.9219, 0.7891, 0.9141, 0.875, 0.8594, 0.8594, 0.9219, 0.7891, 0.9609, 0.7891, 0.9531, 0.8828, 0.9141, 0.875, 0.9609, 0.7891, 1.0, 0.7891, 1.0, 0.8828, 0.9531, 0.8828, 0.7891, 0.9219, 0.8125, 0.8438, 0.8594, 0.8594, 0.7656, 0.75, 0.8125, 0.8438, 0.7109, 0.8203, 0.7109, 0.7891, 0.8125, 0.8438, 0.7891, 0.9219, 0.7344, 0.8906, 0.7109, 0.8203, 0.6328, 0.7344, 0.6328, 0.7031, 0.6797, 0.7109, 0.6797, 0.7422, 0.6328, 0.7031, 0.6328, 0.6797, 0.7656, 0.7344, 0.6797, 0.7109, 0.6328, 0.8984, 0.6328, 0.8594, 0.6484, 0.8594, 0.6484, 0.8984, 0.6328, 0.8359, 0.6484, 0.8438, 0.6484, 0.8594, 0.6328, 0.8594, 0.6328, 0.9141, 0.6562, 0.9141, 0.6641, 0.9844, 0.6328, 0.9922, 0.6562, 0.9141, 0.7031, 0.9219, 0.7109, 0.9844, 0.6641, 0.9844, 0.7344, 0.8906, 0.6484, 0.8984, 0.6562, 0.8281, 0.7109, 0.8203, 0.6328, 0.8984, 0.6484, 0.8984, 0.6562, 0.9141, 0.6328, 0.9141, 0.7344, 0.8906, 0.7031, 0.9219, 0.6562, 0.9141, 0.6484, 0.8984, 0.7344, 0.8906, 0.7812, 1.0, 0.7109, 0.9844, 0.7031, 0.9219, 0.7344, 0.8906, 0.7891, 0.9219, 0.7812, 1.0, 0.7109, 0.7891, 0.6641, 0.7891, 0.6797, 0.7422, 0.6328, 0.7891, 0.6328, 0.7344, 0.6797, 0.7422, 0.6641, 0.7891, 0.6328, 0.7891, 0.6641, 0.7891, 0.6562, 0.8281, 0.6328, 0.8203, 0.7109, 0.7891, 0.7109, 0.8203, 0.6562, 0.8281, 0.6641, 0.7891, 0.7656, 0.75, 0.6797, 0.7109, 0.7656, 0.7344, 1.0, 0.75, 1.0, 0.7891, 0.9609, 0.7891, 0.9062, 0.75, 0.7656, 0.75, 0.7656, 0.7344, 0.9062, 0.75, 0.8828, 0.7812, 0.9219, 0.7891, 0.8828, 0.7812, 0.9062, 0.75, 0.9609, 0.7891, 0.7656, 0.75, 0.7109, 0.7891, 0.6797, 0.7422, 0.6797, 0.7109, 1.0, 0.75, 0.9062, 0.75, 0.8984, 0.6953, 1.0, 0.6953, 0.7656, 0.7344, 0.6328, 0.6797, 0.6328, 0.6562, 0.7734, 0.6797, 0.9062, 0.75, 0.7656, 0.7344, 0.7734, 0.6797, 0.8984, 0.6953, 0.5781, 0.3359, 0.5469, 0.2578, 0.5625, 0.25, 0.5859, 0.3203, 0.5781, 0.3359, 0.5859, 0.3203, 0.5625, 0.25, 0.5469, 0.2578, 0.5859, 0.3203, 0.5625, 0.25, 0.6328, 0.2266, 0.6562, 0.2891, 0.6328, 0.2266, 0.5625, 0.25, 0.5859, 0.3203, 0.6562, 0.2891, 0.5547, 0.1172, 0.5859, 0.01562, 0.6641, 0.0625, 0.6406, 0.1328, 0.6641, 0.0625, 0.5859, 0.01562, 0.5547, 0.1172, 0.6406, 0.1328, 0.5625, 0.25, 0.5547, 0.1172, 0.6406, 0.1328, 0.6328, 0.2266, 0.6406, 0.1328, 0.5547, 0.1172, 0.5625, 0.25, 0.6328, 0.2266, 0.6562, 0.2891, 0.6328, 0.2266, 0.7188, 0.1719, 0.7188, 0.1719, 0.6328, 0.2266, 0.6562, 0.2891, 0.6406, 0.1328, 0.6641, 0.0625, 0.7188, 0.1719, 0.7188, 0.1719, 0.6641, 0.0625, 0.6406, 0.1328, 0.6328, 0.2266, 0.6406, 0.1328, 0.7188, 0.1719, 0.7188, 0.1719, 0.6406, 0.1328, 0.6328, 0.2266, 0.5859, 0.01562, 0.5547, 0.1172, 0.5156, 0.1094, 0.5469, 0.0, 0.5156, 0.1094, 0.5547, 0.1172, 0.5859, 0.01562, 0.5469, 0.0, 0.5703, 0.007812, 0.5391, 0.1094, 0.5547, 0.1172, 0.5859, 0.01562, 0.5547, 0.1172, 0.5391, 0.1094, 0.5703, 0.007812, 0.5859, 0.01562, 0.5469, 0.2578, 0.5156, 0.1094, 0.5547, 0.1172, 0.5625, 0.25, 0.5547, 0.1172, 0.5156, 0.1094, 0.5469, 0.2578, 0.5625, 0.25, 0.5391, 0.1094, 0.5703, 0.007812, 0.5469, 0.0, 0.5156, 0.1094, 0.5469, 0.0, 0.5703, 0.007812, 0.5391, 0.1094, 0.5156, 0.1094, 0.5469, 0.2578, 0.5391, 0.1094, 0.5156, 0.1094, 0.5156, 0.1094, 0.5391, 0.1094, 0.5469, 0.2578, 0.5625, 0.25, 0.5547, 0.1172, 0.5391, 0.1094, 0.5469, 0.2578, 0.5391, 0.1094, 0.5547, 0.1172, 0.5625, 0.25, 0.5469, 0.2578, 1.0, 0.9531, 0.9766, 0.9922, 0.9688, 0.9844, 0.9844, 0.9453, 0.8438, 0.9844, 0.8281, 0.9922, 0.8047, 0.9531, 0.8203, 0.9453, 0.9766, 0.9062, 1.0, 0.9375, 0.9844, 0.9453, 0.9609, 0.9141, 0.8203, 0.9453, 0.8047, 0.9375, 0.8281, 0.9062, 0.8438, 0.9141, 0.9297, 0.8984, 0.9609, 0.8984, 0.9609, 0.9141, 0.9297, 0.9141, 0.8438, 0.9141, 0.8438, 0.8984, 0.875, 0.8984, 0.875, 0.9141, 0.9062, 0.9219, 0.9141, 0.9062, 0.9297, 0.9141, 0.9141, 0.9375, 0.875, 0.9141, 0.8906, 0.9062, 0.8984, 0.9219, 0.8906, 0.9375, 0.9688, 1.0, 0.9297, 1.0, 0.9297, 0.9844, 0.9688, 0.9844, 0.875, 0.9844, 0.875, 1.0, 0.8438, 1.0, 0.8438, 0.9844, 0.9844, 0.9453, 0.9141, 0.9375, 0.9297, 0.9141, 0.9609, 0.9141, 0.875, 0.9141, 0.8906, 0.9375, 0.8203, 0.9453, 0.8438, 0.9141, 0.9688, 0.9844, 0.9297, 0.9844, 0.9141, 0.9375, 0.9844, 0.9453, 0.8906, 0.9375, 0.875, 0.9844, 0.8438, 0.9844, 0.8203, 0.9453, 0.9141, 0.9375, 0.9297, 0.9844, 0.875, 0.9844, 0.8906, 0.9375, 0.9297, 1.0, 0.875, 1.0, 0.875, 0.9844, 0.9297, 0.9844, 0.9062, 0.9219, 0.9141, 0.9375, 0.8906, 0.9375, 0.8984, 0.9219, 0.6484, 0.8594, 0.6484, 0.8438, 0.6562, 0.8281, 0.6562, 0.8281, 0.6484, 0.8984, 0.6484, 0.8594, 0.6328, 0.8203, 0.6562, 0.8281, 0.6484, 0.8438, 0.6484, 0.8438, 0.6328, 0.8359, 0.6328, 0.8203, 0.6484, 0.8438, 0.6328, 0.8203, 0.6328, 0.8359, 0.6328, 0.8203, 0.6484, 0.8438, 0.6562, 0.8281, 0.6562, 0.8281, 0.6484, 0.8594, 0.6484, 0.8984, 0.6484, 0.8594, 0.6562, 0.8281, 0.6484, 0.8438, 0.9062, 0.75, 0.8984, 0.6953, 0.7734, 0.6797, 0.7656, 0.7344, 0.7656, 0.7344, 0.7734, 0.6797, 0.6328, 0.6562, 0.6328, 0.6797, 1.0, 0.75, 1.0, 0.6953, 0.8984, 0.6953, 0.9062, 0.75, 0.7656, 0.75, 0.6797, 0.7109, 0.6797, 0.7422, 0.7109, 0.7891, 0.9219, 0.7891, 0.9609, 0.7891, 0.9062, 0.75, 0.8828, 0.7812, 0.7656, 0.75, 0.8828, 0.7812, 0.9062, 0.75, 0.7656, 0.7344, 1.0, 0.75, 0.9062, 0.75, 0.9609, 0.7891, 1.0, 0.7891, 0.7656, 0.75, 0.7656, 0.7344, 0.6797, 0.7109, 0.7109, 0.7891, 0.6641, 0.7891, 0.6562, 0.8281, 0.7109, 0.8203, 0.6328, 0.7891, 0.6328, 0.8203, 0.6562, 0.8281, 0.6641, 0.7891, 0.6328, 0.7891, 0.6641, 0.7891, 0.6797, 0.7422, 0.6328, 0.7344, 0.7109, 0.7891, 0.6797, 0.7422, 0.6641, 0.7891, 0.7344, 0.8906, 0.7812, 1.0, 0.7891, 0.9219, 0.7344, 0.8906, 0.7031, 0.9219, 0.7109, 0.9844, 0.7812, 1.0, 0.7344, 0.8906, 0.6484, 0.8984, 0.6562, 0.9141, 0.7031, 0.9219, 0.6328, 0.8984, 0.6328, 0.9141, 0.6562, 0.9141, 0.6484, 0.8984, 0.7344, 0.8906, 0.7109, 0.8203, 0.6562, 0.8281, 0.6484, 0.8984, 0.6562, 0.9141, 0.6641, 0.9844, 0.7109, 0.9844, 0.7031, 0.9219, 0.6328, 0.9141, 0.6328, 0.9922, 0.6641, 0.9844, 0.6562, 0.9141, 0.6328, 0.8359, 0.6328, 0.8594, 0.6484, 0.8594, 0.6484, 0.8438, 0.6328, 0.8984, 0.6484, 0.8984, 0.6484, 0.8594, 0.6328, 0.8594, 0.6328, 0.7031, 0.6797, 0.7109, 0.7656, 0.7344, 0.6328, 0.6797, 0.6328, 0.7344, 0.6797, 0.7422, 0.6797, 0.7109, 0.6328, 0.7031, 0.8125, 0.8438, 0.7109, 0.8203, 0.7344, 0.8906, 0.7891, 0.9219, 0.7656, 0.75, 0.7109, 0.7891, 0.7109, 0.8203, 0.8125, 0.8438, 0.7891, 0.9219, 0.8594, 0.8594, 0.8125, 0.8438, 0.9609, 0.7891, 0.9531, 0.8828, 1.0, 0.8828, 1.0, 0.7891, 0.9219, 0.7891, 0.9141, 0.875, 0.9531, 0.8828, 0.9609, 0.7891, 0.8828, 0.7812, 0.8594, 0.8594, 0.9141, 0.875, 0.9219, 0.7891, 0.7656, 0.75, 0.8125, 0.8438, 0.8594, 0.8594, 0.8828, 0.7812])
me_cube_004.materials.append(mat_material)
me_cube_004.use_remesh_preserve_volume = False
me_cube_004.use_remesh_preserve_attributes = False
me_cube_004.use_mirror_vertex_groups = False
me_cube_004.update()

# ---- objects
ob_cube_012 = bpy.data.objects.new('Cube.012', me_cube_003)
ob_cube_011 = bpy.data.objects.new('Cube.011', me_cube_003)
ob_cube_010 = bpy.data.objects.new('Cube.010', me_cube_003)
ob_cube_009 = bpy.data.objects.new('Cube.009', me_cube_002)
ob_cube_008 = bpy.data.objects.new('Cube.008', me_cube_002)
ob_cube_001 = bpy.data.objects.new('Cube.001', me_cube_002)
ob_circle_002 = bpy.data.objects.new('Circle.002', me_mesh_002)
ob_cube_007 = bpy.data.objects.new('Cube.007', me_cube_020)
ob_cube_006 = bpy.data.objects.new('Cube.006', me_cube_020)
ob_cube_005 = bpy.data.objects.new('Cube.005', me_cube_020)
ob_circle_001 = bpy.data.objects.new('Circle.001', me_circle_002)
ob_circle = bpy.data.objects.new('Circle', me_circle_001)
ob_cube_003 = bpy.data.objects.new('Cube.003', me_mesh_001)
ob_cube_002 = bpy.data.objects.new('Cube.002', me_mesh)
ob_lamp = bpy.data.objects.new('Lamp', light_spot)
ob_camera = bpy.data.objects.new('Camera', cam_camera)
ob_cube_004 = bpy.data.objects.new('Cube.004', me_cube_019)
ob_cube = bpy.data.objects.new('Cube', me_cube_014)
ob_soldier = bpy.data.objects.new('Soldier', me_cube_004)

# ---- transforms, parenting, visibility, modifiers, constraints
ob_cube_012.location = (1.522, -1.125, 7.183)
ob_cube_012.rotation_euler = (1.571, -4.266e-17, 1.1)
ob_cube_012.lock_rotations_4d = False
ob_cube_012.empty_display_type = 'ARROWS'
ob_cube_012.color = (0.0, 0.0, 0.0, 1.0)
ob_cube_012.lineart.crease_threshold = 0.0
ob_cube_011.location = (1.577, 1.062, 7.183)
ob_cube_011.rotation_euler = (1.571, -4.266e-17, 1.989)
ob_cube_011.lock_rotations_4d = False
ob_cube_011.empty_display_type = 'ARROWS'
ob_cube_011.color = (0.0, 0.0, 0.0, 1.0)
ob_cube_011.lineart.crease_threshold = 0.0
ob_cube_010.location = (1.707, 0.0, 7.183)
ob_cube_010.rotation_euler = (1.571, -4.266e-17, 1.571)
ob_cube_010.lock_rotations_4d = False
ob_cube_010.empty_display_type = 'ARROWS'
ob_cube_010.color = (0.0, 0.0, 0.0, 1.0)
ob_cube_010.lineart.crease_threshold = 0.0
ob_cube_009.location = (1.707, 0.0, 7.183)
ob_cube_009.rotation_euler = (1.571, -4.266e-17, 1.571)
ob_cube_009.lock_rotations_4d = False
ob_cube_009.empty_display_type = 'ARROWS'
ob_cube_009.color = (0.0, 0.0, 0.0, 1.0)
ob_cube_009.lineart.crease_threshold = 0.0
ob_cube_008.location = (1.577, 1.062, 7.183)
ob_cube_008.rotation_euler = (1.571, -4.266e-17, 1.989)
ob_cube_008.lock_rotations_4d = False
ob_cube_008.empty_display_type = 'ARROWS'
ob_cube_008.color = (0.0, 0.0, 0.0, 1.0)
ob_cube_008.lineart.crease_threshold = 0.0
ob_cube_001.location = (1.522, -1.125, 7.183)
ob_cube_001.rotation_euler = (1.571, -4.266e-17, 1.1)
ob_cube_001.lock_rotations_4d = False
ob_cube_001.empty_display_type = 'ARROWS'
ob_cube_001.color = (0.0, 0.0, 0.0, 1.0)
ob_cube_001.lineart.crease_threshold = 0.0
ob_circle_002.location = (0.0, 0.0, 0.0)
ob_circle_002.rotation_euler = (1.571, -4.266e-17, 1.571)
ob_circle_002.lock_rotations_4d = False
ob_circle_002.empty_display_type = 'ARROWS'
ob_circle_002.color = (0.0, 0.0, 0.0, 1.0)
ob_circle_002.lineart.crease_threshold = 0.0
ob_cube_007.location = (1.522, -1.125, 7.183)
ob_cube_007.rotation_euler = (1.571, -4.266e-17, 1.1)
ob_cube_007.lock_rotations_4d = False
ob_cube_007.empty_display_type = 'ARROWS'
ob_cube_007.color = (0.0, 0.0, 0.0, 1.0)
ob_cube_007.lineart.crease_threshold = 0.0
ob_cube_006.location = (1.577, 1.062, 7.183)
ob_cube_006.rotation_euler = (1.571, -4.266e-17, 1.989)
ob_cube_006.lock_rotations_4d = False
ob_cube_006.empty_display_type = 'ARROWS'
ob_cube_006.color = (0.0, 0.0, 0.0, 1.0)
ob_cube_006.lineart.crease_threshold = 0.0
ob_cube_005.location = (1.707, 0.0, 7.183)
ob_cube_005.rotation_euler = (1.571, -4.266e-17, 1.571)
ob_cube_005.lock_rotations_4d = False
ob_cube_005.empty_display_type = 'ARROWS'
ob_cube_005.color = (0.0, 0.0, 0.0, 1.0)
ob_cube_005.lineart.crease_threshold = 0.0
ob_circle_001.location = (0.0, 0.0, 0.0)
ob_circle_001.rotation_euler = (1.571, -4.266e-17, 1.571)
ob_circle_001.lock_rotations_4d = False
ob_circle_001.empty_display_type = 'ARROWS'
ob_circle_001.color = (0.0, 0.0, 0.0, 1.0)
ob_circle_001.lineart.crease_threshold = 0.0
ob_circle.location = (0.3303, 0.0, 11.98)
ob_circle.scale = (1.132, 1.132, 1.132)
ob_circle.lock_rotations_4d = False
ob_circle.empty_display_type = 'ARROWS'
ob_circle.color = (0.0, 0.0, 0.0, 1.0)
ob_circle.lineart.crease_threshold = 0.0
_m = ob_circle.modifiers.new('Mirror', 'MIRROR')
_m.use_axis = (False, True, False)
_m.use_mirror_vertex_groups = False
ob_cube_003.location = (0.0, 5.96e-08, 0.0)
ob_cube_003.lock_rotations_4d = False
ob_cube_003.empty_display_type = 'ARROWS'
ob_cube_003.color = (0.0, 0.0, 0.0, 1.0)
ob_cube_003.lineart.crease_threshold = 0.0
_m = ob_cube_003.modifiers.new('Mirror', 'MIRROR')
_m.use_axis = (False, True, False)
_m.use_mirror_vertex_groups = False
ob_cube_002.location = (0.0, 2.031, 0.08188)
ob_cube_002.lock_rotations_4d = False
ob_cube_002.empty_display_type = 'ARROWS'
ob_cube_002.color = (0.0, 0.0, 0.0, 1.0)
ob_cube_002.lineart.crease_threshold = 0.0
ob_lamp.location = (4.076, 1.005, 5.904)
ob_lamp.rotation_euler = (0.6503, 0.05522, 1.866)
ob_lamp.lock_rotations_4d = False
ob_lamp.empty_display_type = 'ARROWS'
ob_lamp.color = (0.0, 0.0, 0.0, 0.0)
ob_lamp.lineart.crease_threshold = 0.0
ob_camera.location = (7.481, -6.508, 5.344)
ob_camera.rotation_euler = (1.109, 0.01082, 0.8149)
ob_camera.lock_rotations_4d = False
ob_camera.empty_display_type = 'ARROWS'
ob_camera.color = (0.0, 0.0, 0.0, 0.0)
ob_camera.display_type = 'WIRE'
ob_camera.lineart.crease_threshold = 0.0
ob_cube_004.location = (0.0, 0.0, 0.0)
ob_cube_004.rotation_euler = (1.571, -0.0, -0.0)
ob_cube_004.lock_rotations_4d = False
ob_cube_004.empty_display_type = 'ARROWS'
ob_cube_004.color = (0.0, 0.0, 0.0, 1.0)
ob_cube_004.lineart.crease_threshold = 0.0
ob_cube.location = (0.1773, 0.0, 11.32)
ob_cube.rotation_euler = (1.571, -4.266e-17, 1.571)
ob_cube.scale = (1.035, 0.8658, 0.967)
ob_cube.lock_rotations_4d = False
ob_cube.empty_display_type = 'ARROWS'
ob_cube.color = (0.0, 0.0, 0.0, 1.0)
ob_cube.lineart.crease_threshold = 0.0
_m = ob_cube.modifiers.new('Mirror', 'MIRROR')
_m.use_mirror_vertex_groups = False
ob_soldier.location = (1.522, -1.125, 7.183)
ob_soldier.rotation_euler = (1.571, -4.266e-17, 1.1)
ob_soldier.lock_rotations_4d = False
ob_soldier.empty_display_type = 'ARROWS'
ob_soldier.color = (0.0, 0.0, 0.0, 1.0)
ob_soldier.lineart.crease_threshold = 0.0

# ---- collection membership
col_collection_1.objects.link(ob_cube_012)
col_collection_1.objects.link(ob_cube_011)
col_collection_1.objects.link(ob_cube_010)
col_collection_1.objects.link(ob_cube_009)
col_collection_1.objects.link(ob_cube_008)
col_collection_1.objects.link(ob_cube_001)
col_collection_1.objects.link(ob_circle_002)
col_collection_1.objects.link(ob_cube_007)
col_collection_1.objects.link(ob_cube_006)
col_collection_1.objects.link(ob_cube_005)
col_collection_1.objects.link(ob_circle_001)
col_collection_1.objects.link(ob_circle)
col_collection_1.objects.link(ob_cube_003)
col_collection_1.objects.link(ob_cube_002)
col_collection_1.objects.link(ob_lamp)
col_collection_1.objects.link(ob_camera)
col_collection_2.objects.link(ob_cube_004)
col_collection_2.objects.link(ob_cube)
col_collection_3.objects.link(ob_soldier)

# ---- scene / render settings (as saved in the file)
scene.camera = ob_camera
scene.frame_start = 1; scene.frame_end = 250; scene.frame_set(9)
scene.render.engine = 'BLENDER_EEVEE_NEXT'
scene.render.image_settings.file_format = 'JPEG'
scene.render.image_settings.color_mode = 'RGB'
scene.render.image_settings.compression = 90
scene.render.resolution_x = 800
scene.render.resolution_y = 600
scene.render.pixel_aspect_x = 100.0
scene.render.pixel_aspect_y = 100.0
scene.render.fps = 25
scene.render.dither_intensity = 0.0
scene.render.use_compositing = False
scene.render.use_sequencer = False
scene.render.bake_margin = 2
scene.render.bake_bias = 0.0
scene.render.use_stamp_time = False
scene.render.use_stamp_date = False
scene.render.use_stamp_frame = False
scene.render.use_stamp_camera = False
scene.render.use_stamp_scene = False
scene.render.use_stamp_filename = False
scene.render.use_stamp_render_time = False
scene.render.stamp_font_size = 0
scene.cycles.use_denoising = False
scene.cycles.samples = 10
scene.cycles.sampling_pattern = 'TABULATED_SOBOL'
scene.cycles.light_sampling_threshold = 0.0
scene.cycles.use_adaptive_sampling = False
scene.cycles.use_light_tree = False
scene.cycles.blur_glossy = 0.0
scene.cycles.volume_bounces = 1
scene.cycles.pixel_filter_type = 'GAUSSIAN'
scene.cycles.sample_clamp_indirect = 0.0
scene.view_settings.view_transform = 'Raw'
bpy.context.view_layer.update()
